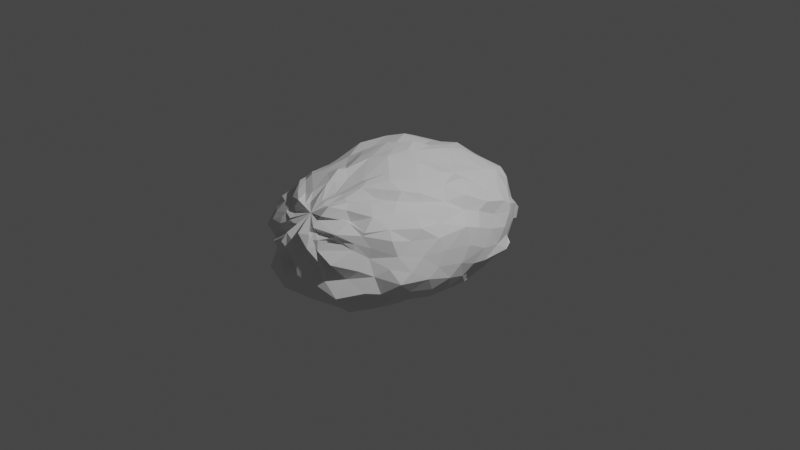 # Source: sphere_meteorito.blend  (saved by Blender 2.81.16; exported with 4.5.12 LTS)
import bpy
from mathutils import Matrix  # noqa: F401  (used for matrix-valued properties, if any)

bpy.ops.wm.read_factory_settings(use_empty=True)
scene = bpy.context.scene
scene.name = 'Scene'

# ---- collections
col_collection = bpy.data.collections.new('Collection'); scene.collection.children.link(col_collection)

# ---- world
world_world = bpy.data.worlds.new('World'); scene.world = world_world
world_world.use_nodes = True; world_world.node_tree.nodes.clear()
_N = world_world.node_tree.nodes; _L = world_world.node_tree.links
n0 = _N.new('ShaderNodeOutputWorld'); n0.name = 'World Output'; n0.location = (300, 300)
n1 = _N.new('ShaderNodeBackground'); n1.name = 'Background'; n1.location = (10, 300)
n1.inputs[0].default_value = (0.05088, 0.05088, 0.05088, 1.0)
_L.new(n1.outputs[0], n0.inputs[0])
n0.is_active_output = True
world_world.color = (0.05088, 0.05088, 0.05088)
world_world.use_sun_shadow = False
world_world.sun_shadow_jitter_overblur = 0.0

# ---- cameras
cam_camera = bpy.data.cameras.new('Camera')
cam_camera.clip_end = 100.0
cam_camera.ortho_scale = 7.314

# ---- lights
light_light = bpy.data.lights.new('Light', 'POINT')
light_light.transmission_factor = 0.0
light_light.energy = 1000.0
light_light.shadow_soft_size = 0.1
light_light.shadow_maximum_resolution = 0.006
light_light.use_absolute_resolution = True

# ---- meshes
me_sphere_001 = bpy.data.meshes.new('Sphere.001')
me_sphere_001.from_pydata([(0.02572, -0.9787, 0.5196), (0.02271, -0.8378, 0.5366), (0.04195, -0.5272, 0.5996), (-0.05171, -0.1095, 0.7013), (-0.06953, 0.1958, 0.6836), (-0.06264, 0.3362, 0.638), (-0.02783, 0.7048, 0.5664), (0.0177, 0.8642, 0.528), (-0.01576, 0.9792, 0.4518), (-0.02429, 1.489, -0.04856), (0.0737, -1.049, 0.4705), (0.08647, -0.8012, 0.5621), (0.1222, -0.5438, 0.6235), (0.1539, -0.276, 0.644), (0.142, 0.08834, 0.6551), (0.1619, 0.3214, 0.5655), (0.1866, 0.5616, 0.5067), (0.1998, 0.7852, 0.4943), (0.162, 0.9711, 0.448), (0.1474, 1.123, 0.3056), (0.1543, 1.351, 0.2143), (0.08398, 1.52, 0.05028), (0.07016, 1.439, -0.06688), (0.09784, 1.414, -0.2203), (0.09532, 1.238, -0.343), (0.09852, -1.034, 0.5141), (0.1524, -0.8462, 0.5463), (0.174, -0.6519, 0.608), (0.2809, -0.387, 0.6279), (0.368, -0.08618, 0.596), (0.3361, 0.1967, 0.5762), (0.3443, 0.4367, 0.4923), (0.3971, 0.8112, 0.4296), (0.4211, 0.9751, 0.3799), (0.3654, 1.127, 0.2541), (0.3219, 1.261, 0.171), (0.2867, 1.35, 0.003137), (0.1589, 1.431, -0.12), (0.1388, 1.39, -0.238), (0.0929, 1.312, -0.321), (0.1774, -1.065, 0.5436), (0.2223, -0.8609, 0.5372), (0.3333, -0.6028, 0.5225), (0.456, -0.3994, 0.5855), (0.5371, -0.2372, 0.5425), (0.5411, 0.07191, 0.5297), (0.4949, 0.3666, 0.4962), (0.5365, 0.5436, 0.4035), (0.573, 0.8197, 0.3116), (0.572, 0.9828, 0.219), (0.5105, 1.097, 0.06793), (0.4013, 1.233, -0.007327), (0.3468, 1.36, -0.1706), (0.2716, 1.361, -0.2473), (0.1349, 1.378, -0.2853), (0.1688, -1.151, 0.4716), (0.2807, -0.9333, 0.5001), (0.3575, -0.6981, 0.5271), (0.4823, -0.4819, 0.5151), (0.5817, -0.2453, 0.4588), (0.6584, -0.01195, 0.4201), (0.7124, 0.2066, 0.4449), (0.762, 0.468, 0.3041), (0.7243, 0.7737, 0.2032), (0.7068, 0.8795, 0.1312), (0.5795, 1.082, 0.02593), (0.5004, 1.212, -0.04063), (0.4609, 1.307, -0.133), (0.326, 1.294, -0.2373), (0.1993, 1.325, -0.3102), (0.2013, -1.022, 0.4511), (0.3417, -0.9407, 0.4071), (0.4994, -0.8065, 0.4621), (0.5685, -0.6125, 0.4507), (0.6708, -0.4146, 0.4162), (0.7169, -0.06927, 0.4097), (0.7649, 0.1357, 0.3241), (0.7911, 0.3203, 0.2582), (0.7704, 0.5635, 0.1383), (0.7561, 0.8243, 0.07778), (0.7129, 0.9096, -0.08664), (0.5939, 1.079, -0.1438), (0.5324, 1.197, -0.1996), (0.3359, 1.225, -0.3083), (0.1534, 1.277, -0.3812), (0.129, -1.159, 0.4285), (0.3635, -0.979, 0.4156), (0.5611, -0.96, 0.3748), (0.6707, -0.747, 0.3764), (0.8022, -0.4753, 0.3451), (0.8153, -0.222, 0.3134), (0.9154, 0.02071, 0.2345), (0.9007, 0.2218, 0.1525), (0.8548, 0.4502, 0.04443), (0.8218, 0.6838, -0.02814), (0.7684, 0.7834, -0.1629), (0.6733, 0.903, -0.2654), (0.4743, 1.084, -0.3032), (0.3235, 1.136, -0.3567), (0.2061, 1.301, -0.4244), (0.1825, -1.254, 0.396), (0.4036, -1.186, 0.3799), (0.5472, -0.9853, 0.3497), (0.7399, -0.7862, 0.2975), (0.7989, -0.603, 0.2563), (0.8915, -0.3281, 0.2251), (0.9375, -0.2867, 0.0998), (0.9631, 0.03012, 0.0519), (0.9458, 0.2545, -0.06497), (0.8688, 0.5282, -0.1515), (0.872, 0.6633, -0.2506), (0.769, 0.8348, -0.273), (0.5538, 0.9626, -0.3321), (0.3525, 1.137, -0.4171), (0.2244, 1.134, -0.4359), (0.2208, -1.225, 0.3467), (0.3893, -1.164, 0.3414), (0.5294, -1.054, 0.2845), (0.6242, -0.9452, 0.24), (0.8048, -0.7721, 0.1563), (0.8994, -0.5404, 0.1096), (0.9569, -0.3887, -0.03115), (0.9809, -0.1037, -0.08525), (0.9536, 0.09504, -0.1738), (0.9483, 0.2598, -0.1989), (0.8476, 0.4775, -0.3025), (0.7306, 0.7148, -0.3232), (0.5228, 0.896, -0.3853), (0.4072, 1.062, -0.4072), (0.203, 1.105, -0.4394), (0.2898, -1.293, 0.3189), (0.351, -1.186, 0.313), (0.5346, -1.075, 0.2265), (0.6277, -0.9701, 0.1422), (0.8089, -0.881, 0.06556), (0.9193, -0.6986, 0.009493), (0.9682, -0.5319, -0.1039), (0.9768, -0.2529, -0.1903), (0.9364, -0.03839, -0.2666), (0.8425, 0.1875, -0.3189), (0.7813, 0.4497, -0.3955), (0.7036, 0.669, -0.4111), (0.5501, 0.8221, -0.4515), (0.3709, 0.9619, -0.457), (0.1004, 1.119, -0.439), (0.2133, -1.333, 0.3077), (0.3155, -1.323, 0.2303), (0.4959, -1.321, 0.1504), (0.6309, -1.101, 0.05737), (0.7297, -0.9984, 0.002039), (0.9233, -0.8441, -0.06385), (0.8947, -0.703, -0.1983), (0.9314, -0.4514, -0.2561), (0.8954, -0.2069, -0.3543), (0.8442, 0.08521, -0.4161), (0.6953, 0.2074, -0.4689), (0.6646, 0.5175, -0.4427), (0.5216, 0.7231, -0.503), (0.3369, 0.9472, -0.4933), (0.1754, 1.114, -0.4814), (0.2045, -1.323, 0.3549), (0.2876, -1.304, 0.2724), (0.3614, -1.232, 0.1636), (0.5514, -1.18, -0.02472), (0.7334, -1.127, -0.1221), (0.7837, -0.9692, -0.1693), (0.7853, -0.8075, -0.2757), (0.8373, -0.5575, -0.3203), (0.7736, -0.3427, -0.4158), (0.748, -0.03467, -0.4882), (0.7135, 0.09842, -0.5204), (0.6048, 0.4191, -0.531), (0.4514, 0.6282, -0.514), (0.3286, 0.8604, -0.5189), (0.1534, 1.043, -0.4988), (0.1104, -1.377, 0.3543), (0.2565, -1.397, 0.2554), (0.3373, -1.349, 0.1495), (0.4253, -1.335, -0.03808), (0.5729, -1.332, -0.1658), (0.6006, -1.032, -0.2391), (0.6977, -0.955, -0.36), (0.7176, -0.7105, -0.4003), (0.6121, -0.4611, -0.4973), (0.6543, -0.2099, -0.5473), (0.5758, 0.05201, -0.5853), (0.535, 0.3899, -0.5824), (0.3717, 0.5895, -0.5941), (0.2897, 0.807, -0.5857), (0.1482, 0.9773, -0.5215), (0.08749, -1.305, 0.2928), (0.2107, -1.39, 0.206), (0.3154, -1.329, 0.02971), (0.3847, -1.384, -0.09236), (0.4361, -1.332, -0.1838), (0.4922, -1.156, -0.2816), (0.5172, -1.135, -0.4102), (0.5845, -0.8375, -0.4487), (0.4642, -0.5019, -0.5487), (0.4845, -0.2463, -0.6066), (0.3631, 0.01351, -0.6377), (0.3479, 0.3614, -0.6278), (0.2839, 0.5369, -0.6262), (0.2195, 0.7364, -0.5881), (0.1677, 0.9784, -0.538), (0.005873, 1.172, -0.4299), (0.07295, -1.301, 0.2956), (0.2152, -1.407, 0.1644), (0.2289, -1.403, 0.05721), (0.2345, -1.401, -0.08609), (0.2766, -1.396, -0.1901), (0.3726, -1.236, -0.3097), (0.366, -1.072, -0.4626), (0.4205, -0.8481, -0.5064), (0.3391, -0.6485, -0.6029), (0.2845, -0.3421, -0.6011), (0.303, 0.06599, -0.671), (0.307, 0.2177, -0.6635), (0.1781, 0.5311, -0.6125), (0.1022, 0.7957, -0.5984), (0.0628, 0.9578, -0.5302), (0.03203, -1.384, 0.2489), (0.133, -1.442, 0.1558), (0.1671, -1.458, 0.03267), (0.1771, -1.458, -0.0264), (0.1445, -1.401, -0.2009), (0.1381, -1.32, -0.3352), (0.1708, -1.064, -0.433), (0.2585, -0.929, -0.5037), (0.1886, -0.6232, -0.5958), (0.1284, -0.3202, -0.6155), (0.2047, -0.02861, -0.6936), (0.1876, 0.209, -0.6873), (0.1065, 0.4763, -0.64), (0.0548, 0.7895, -0.5915), (-0.0444, 0.8794, -0.525), (-0.06292, -1.375, 0.2982), (-0.01529, -1.424, 0.1741), (0.02472, -1.38, 0.02389), (0.04144, -1.504, -0.07026), (0.01986, -1.494, -0.2069), (0.04444, -1.286, -0.3657), (-0.03769, -1.053, -0.4367), (-0.005411, -0.8581, -0.5218), (-2.764e-05, -0.5851, -0.5739), (0.02327, -0.3473, -0.6341), (-0.0007318, -0.1267, -0.6715), (0.03727, 0.2442, -0.6768), (0.009343, 0.5596, -0.6233), (-0.009706, 0.7907, -0.5863), (-0.05901, 0.9627, -0.5167), (-0.04443, -1.328, 0.3228), (-0.07691, -1.432, 0.2196), (-0.08549, -1.453, 0.07101), (-0.1903, -1.487, -0.06744), (-0.1722, -1.34, -0.1883), (-0.1536, -1.23, -0.325), (-0.2513, -0.9915, -0.4092), (-0.1811, -0.8627, -0.5021), (-0.1607, -0.616, -0.5993), (-0.115, -0.3601, -0.6096), (-0.2524, -0.0491, -0.6018), (-0.07917, 0.3436, -0.6692), (-0.02438, 0.5461, -0.6772), (-0.08217, 0.808, -0.6073), (-0.07919, 1.05, -0.5428), (-0.03674, -1.237, 0.3426), (-0.1355, -1.393, 0.2216), (-0.1947, -1.395, 0.0986), (-0.2232, -1.376, 0.01205), (-0.2937, -1.203, -0.1142), (-0.3565, -1.204, -0.2896), (-0.4244, -0.9545, -0.3804), (-0.3468, -0.7574, -0.4884), (-0.3211, -0.493, -0.501), (-0.3146, -0.2832, -0.5692), (-0.3913, 0.07536, -0.5726), (-0.2912, 0.3087, -0.6066), (-0.2025, 0.6521, -0.57), (-0.1529, 0.8702, -0.5586), (-0.09507, 1.083, -0.5093), (-0.1123, -1.256, 0.3397), (-0.1912, -1.268, 0.2176), (-0.2769, -1.369, 0.1273), (-0.3125, -1.282, 0.01368), (-0.4181, -1.196, -0.05916), (-0.4969, -1.015, -0.1985), (-0.542, -0.876, -0.3112), (-0.5905, -0.7255, -0.4328), (-0.5331, -0.419, -0.474), (-0.4701, -0.1709, -0.5206), (-0.4243, 0.1084, -0.5339), (-0.3908, 0.4075, -0.5666), (-0.3241, 0.6026, -0.5251), (-0.2018, 0.8622, -0.5258), (-0.08797, 1.055, -0.503), (0.00174, -1.134, 0.4437), (-0.1561, -1.253, 0.348), (-0.2787, -1.283, 0.2853), (-0.3763, -1.253, 0.1272), (-0.4905, -1.205, 0.06275), (-0.6051, -1.068, -0.008852), (-0.5685, -0.9653, -0.1531), (-0.6464, -0.7406, -0.3107), (-0.7102, -0.4714, -0.374), (-0.6913, -0.253, -0.4456), (-0.6279, -0.08759, -0.4553), (-0.6241, 0.2067, -0.4813), (-0.5032, 0.3457, -0.5263), (-0.4779, 0.6512, -0.5084), (-0.3151, 0.8529, -0.4949), (-0.08989, 1.066, -0.5194), (-0.1564, -1.194, 0.3811), (-0.3297, -1.225, 0.3104), (-0.484, -1.219, 0.2364), (-0.6176, -1.188, 0.1243), (-0.7492, -0.858, 0.06532), (-0.7242, -0.8011, -0.07825), (-0.7701, -0.5706, -0.2039), (-0.7459, -0.3326, -0.3099), (-0.7831, -0.07168, -0.3387), (-0.7407, 0.08858, -0.3977), (-0.725, 0.3327, -0.4283), (-0.5876, 0.4434, -0.485), (-0.4641, 0.7081, -0.4867), (-0.3422, 0.8289, -0.489), (-0.1952, 1.077, -0.4668), (-0.1658, -1.251, 0.3677), (-0.3247, -1.172, 0.3521), (-0.5301, -1.135, 0.2718), (-0.7044, -1.006, 0.2239), (-0.728, -0.7938, 0.1338), (-0.785, -0.6947, 0.03405), (-0.8962, -0.4181, -0.03931), (-0.9077, -0.2065, -0.1677), (-0.8159, 0.09639, -0.2514), (-0.8528, 0.3429, -0.3239), (-0.8476, 0.4897, -0.3643), (-0.66, 0.713, -0.3882), (-0.4955, 0.8199, -0.4375), (-0.3431, 1.015, -0.4386), (-0.179, 1.193, -0.4447), (-0.2506, -1.12, 0.3642), (-0.4113, -1.037, 0.3859), (-0.561, -1.002, 0.3321), (-0.7272, -0.9143, 0.3016), (-0.778, -0.6031, 0.2087), (-0.8487, -0.4599, 0.1156), (-0.9289, -0.2412, 0.06049), (-1.005, -0.1113, -0.02551), (-0.9346, 0.1987, -0.08102), (-0.8899, 0.3924, -0.2066), (-0.8447, 0.6244, -0.2441), (-0.7693, 0.8629, -0.3), (-0.5729, 1.004, -0.3476), (-0.358, 1.089, -0.3779), (-0.201, 1.258, -0.4271), (-0.2445, -1.125, 0.4293), (-0.4108, -1.021, 0.4335), (-0.6005, -0.8198, 0.3764), (-0.6927, -0.794, 0.358), (-0.7465, -0.5868, 0.3349), (-0.8522, -0.3234, 0.2163), (-0.9851, 0.01752, 0.1753), (-1.031, 0.07128, 0.1136), (-0.961, 0.3677, 0.02766), (-0.8917, 0.4536, -0.08723), (-0.8155, 0.7199, -0.1674), (-0.7552, 0.9716, -0.2658), (-0.5461, 1.117, -0.3538), (-0.3937, 1.178, -0.339), (-0.2126, 1.201, -0.3937), (-0.2292, -1.096, 0.4864), (-0.4122, -0.9557, 0.4731), (-0.5602, -0.8084, 0.495), (-0.6825, -0.6428, 0.4389), (-0.8203, -0.3746, 0.3965), (-0.934, -0.177, 0.2827), (-0.9696, 0.09853, 0.2761), (-0.9755, 0.2706, 0.1598), (-0.8728, 0.5869, 0.06995), (-0.8808, 0.6804, 0.02808), (-0.7962, 0.8984, -0.0731), (-0.7073, 1.028, -0.171), (-0.5955, 1.22, -0.2498), (-0.4023, 1.341, -0.3084), (-0.2216, 1.25, -0.3734), (-0.1762, -1.06, 0.4441), (-0.3319, -0.9236, 0.4749), (-0.5031, -0.783, 0.5059), (-0.6349, -0.5951, 0.4979), (-0.7071, -0.3681, 0.4298), (-0.8554, -0.0757, 0.3931), (-0.8996, 0.2396, 0.3662), (-0.9262, 0.3884, 0.2868), (-0.8247, 0.5959, 0.1744), (-0.7866, 0.801, 0.05825), (-0.7917, 1.041, -0.002098), (-0.632, 1.173, -0.09516), (-0.5344, 1.291, -0.2059), (-0.3262, 1.294, -0.2599), (-0.2262, 1.275, -0.341), (-0.1702, -1.002, 0.4463), (-0.2477, -0.899, 0.5102), (-0.5011, -0.7053, 0.5448), (-0.6467, -0.4339, 0.4886), (-0.7152, -0.2112, 0.4837), (-0.7501, 0.0724, 0.4676), (-0.8753, 0.402, 0.4391), (-0.8742, 0.5903, 0.335), (-0.8037, 0.7582, 0.2575), (-0.7462, 0.9478, 0.1195), (-0.637, 1.196, 0.02162), (-0.5667, 1.222, -0.05475), (-0.3999, 1.197, -0.1886), (-0.236, 1.282, -0.2778), (-0.1272, 1.255, -0.3538), (-0.08948, -0.9647, 0.5187), (-0.1918, -0.739, 0.5834), (-0.3438, -0.6332, 0.5891), (-0.5417, -0.4189, 0.5403), (-0.5586, -0.1713, 0.563), (-0.7028, 0.1091, 0.5905), (-0.6935, 0.4716, 0.5718), (-0.765, 0.7395, 0.4391), (-0.6969, 0.9289, 0.3347), (-0.7033, 1.072, 0.2056), (-0.5801, 1.338, 0.1528), (-0.5044, 1.304, 0.01644), (-0.4008, 1.25, -0.093), (-0.2432, 1.312, -0.285), (-0.0659, 1.333, -0.3695), (-0.069, -1.015, 0.4922), (-0.1583, -0.8062, 0.5785), (-0.2522, -0.5788, 0.6413), (-0.3933, -0.3573, 0.5747), (-0.4777, -0.05123, 0.6161), (-0.5344, 0.1273, 0.5949), (-0.5601, 0.6028, 0.5989), (-0.5888, 0.7594, 0.5302), (-0.592, 0.9904, 0.4217), (-0.5507, 1.176, 0.2829), (-0.4369, 1.336, 0.1681), (-0.3875, 1.305, 0.05722), (-0.3652, 1.387, -0.05087), (-0.2101, 1.283, -0.1783), (-0.1159, 1.306, -0.3218), (-0.01803, -0.9787, 0.5038), (-0.1451, -0.7129, 0.5833), (-0.2227, -0.4939, 0.6333), (-0.3113, -0.28, 0.6422), (-0.35, 0.1597, 0.6841), (-0.3745, 0.2903, 0.6269), (-0.2815, 0.5415, 0.5557), (-0.3852, 0.8148, 0.507), (-0.4447, 1.034, 0.4215), (-0.3963, 1.213, 0.3133), (-0.3168, 1.376, 0.1884), (-0.2315, 1.457, 0.06877), (-0.2311, 1.507, -0.05548), (-0.199, 1.392, -0.1607), (-0.1741, 1.38, -0.2812), (-0.008946, -0.9913, 0.5066), (-0.0242, -0.7862, 0.5397), (-0.1184, -0.5745, 0.5795), (-0.19, -0.219, 0.6762), (-0.1809, 0.09539, 0.6917), (-0.2117, 0.393, 0.6708), (-0.1532, 0.581, 0.5946), (-0.1194, 0.8335, 0.5436), (-0.2756, 1.116, 0.4385), (-0.2519, 1.235, 0.3382), (-0.1719, 1.418, 0.2002), (-0.2185, 1.52, 0.09883), (-0.1223, 1.487, -0.03841), (-0.1378, 1.457, -0.2032), (-0.04186, 1.456, -0.3221), (-0.09078, 1.218, 0.3253), (0.05144, 1.463, 0.1578), (-0.0613, 1.506, 0.04846), (-0.01456, 1.416, -0.1854), (-0.03537, 1.325, -0.3084)], [], [(3, 14, 4), (479, 22, 9), (4, 15, 5), (9, 23, 480), (5, 16, 6), (480, 24, 481), (6, 17, 7), (0, 296, 10), (205, 481, 24), (7, 18, 8), (0, 11, 1), (8, 19, 477), (2, 11, 12), (477, 20, 478), (2, 13, 3), (478, 21, 479), (19, 35, 20), (12, 28, 13), (21, 35, 36), (13, 29, 14), (21, 37, 22), (14, 30, 15), (22, 38, 23), (15, 31, 16), (23, 39, 24), (16, 32, 17), (10, 296, 25), (205, 24, 39), (18, 32, 33), (10, 26, 11), (19, 33, 34), (11, 27, 12), (38, 54, 39), (31, 47, 32), (25, 296, 40), (205, 39, 54), (32, 48, 33), (25, 41, 26), (33, 49, 34), (26, 42, 27), (35, 49, 50), (27, 43, 28), (36, 50, 51), (28, 44, 29), (36, 52, 37), (29, 45, 30), (37, 53, 38), (31, 45, 46), (50, 66, 51), (43, 59, 44), (51, 67, 52), (44, 60, 45), (52, 68, 53), (45, 61, 46), (53, 69, 54), (47, 61, 62), (40, 296, 55), (205, 54, 69), (47, 63, 48), (40, 56, 41), (48, 64, 49), (41, 57, 42), (50, 64, 65), (42, 58, 43), (55, 296, 70), (205, 69, 84), (62, 78, 63), (55, 71, 56), (63, 79, 64), (56, 72, 57), (65, 79, 80), (57, 73, 58), (65, 81, 66), (59, 73, 74), (67, 81, 82), (59, 75, 60), (68, 82, 83), (60, 76, 61), (68, 84, 69), (62, 76, 77), (74, 88, 89), (81, 97, 82), (74, 90, 75), (83, 97, 98), (76, 90, 91), (83, 99, 84), (76, 92, 77), (70, 296, 85), (205, 84, 99), (77, 93, 78), (70, 86, 71), (78, 94, 79), (71, 87, 72), (80, 94, 95), (72, 88, 73), (81, 95, 96), (92, 108, 93), (85, 101, 86), (93, 109, 94), (86, 102, 87), (95, 109, 110), (88, 102, 103), (96, 110, 111), (88, 104, 89), (96, 112, 97), (89, 105, 90), (97, 113, 98), (91, 105, 106), (99, 113, 114), (91, 107, 92), (85, 296, 100), (205, 99, 114), (112, 126, 127), (104, 120, 105), (113, 127, 128), (106, 120, 121), (114, 128, 129), (106, 122, 107), (100, 296, 115), (205, 114, 129), (108, 122, 123), (100, 116, 101), (108, 124, 109), (101, 117, 102), (110, 124, 125), (102, 118, 103), (110, 126, 111), (103, 119, 104), (116, 130, 131), (123, 139, 124), (116, 132, 117), (125, 139, 140), (117, 133, 118), (125, 141, 126), (119, 133, 134), (127, 141, 142), (119, 135, 120), (127, 143, 128), (121, 135, 136), (129, 143, 144), (121, 137, 122), (115, 296, 130), (205, 129, 144), (122, 138, 123), (134, 150, 135), (143, 157, 158), (136, 150, 151), (143, 159, 144), (136, 152, 137), (130, 296, 145), (205, 144, 159), (137, 153, 138), (130, 146, 131), (138, 154, 139), (132, 146, 147), (140, 154, 155), (132, 148, 133), (140, 156, 141), (133, 149, 134), (141, 157, 142), (153, 169, 154), (146, 162, 147), (155, 169, 170), (147, 163, 148), (155, 171, 156), (149, 163, 164), (157, 171, 172), (149, 165, 150), (157, 173, 158), (151, 165, 166), (158, 174, 159), (151, 167, 152), (145, 296, 160), (205, 159, 174), (153, 167, 168), (145, 161, 146), (172, 188, 173), (166, 180, 181), (174, 188, 189), (166, 182, 167), (160, 296, 175), (205, 174, 189), (167, 183, 168), (160, 176, 161), (168, 184, 169), (161, 177, 162), (169, 185, 170), (162, 178, 163), (170, 186, 171), (163, 179, 164), (172, 186, 187), (164, 180, 165), (185, 199, 200), (178, 192, 193), (185, 201, 186), (179, 193, 194), (187, 201, 202), (179, 195, 180), (187, 203, 188), (181, 195, 196), (189, 203, 204), (181, 197, 182), (175, 296, 190), (205, 189, 204), (183, 197, 198), (175, 191, 176), (183, 199, 184), (176, 192, 177), (203, 220, 204), (196, 213, 197), (190, 296, 206), (205, 204, 220), (197, 214, 198), (190, 207, 191), (198, 215, 199), (192, 207, 208), (200, 215, 216), (192, 209, 193), (200, 217, 201), (193, 210, 194), (202, 217, 218), (194, 211, 195), (202, 219, 203), (196, 211, 212), (208, 224, 209), (216, 232, 217), (209, 225, 210), (217, 233, 218), (210, 226, 211), (218, 234, 219), (212, 226, 227), (220, 234, 235), (212, 228, 213), (206, 296, 221), (205, 220, 235), (213, 229, 214), (206, 222, 207), (214, 230, 215), (207, 223, 208), (216, 230, 231), (227, 243, 228), (221, 296, 236), (205, 235, 250), (228, 244, 229), (221, 237, 222), (229, 245, 230), (223, 237, 238), (231, 245, 246), (224, 238, 239), (231, 247, 232), (224, 240, 225), (233, 247, 248), (225, 241, 226), (233, 249, 234), (227, 241, 242), (235, 249, 250), (246, 262, 247), (240, 254, 255), (247, 263, 248), (240, 256, 241), (248, 264, 249), (242, 256, 257), (249, 265, 250), (242, 258, 243), (236, 296, 251), (205, 250, 265), (243, 259, 244), (236, 252, 237), (244, 260, 245), (237, 253, 238), (246, 260, 261), (239, 253, 254), (251, 296, 266), (205, 265, 280), (259, 273, 274), (251, 267, 252), (259, 275, 260), (252, 268, 253), (261, 275, 276), (254, 268, 269), (261, 277, 262), (255, 269, 270), (262, 278, 263), (255, 271, 256), (264, 278, 279), (257, 271, 272), (265, 279, 280), (257, 273, 258), (270, 284, 285), (278, 292, 293), (270, 286, 271), (278, 294, 279), (272, 286, 287), (280, 294, 295), (272, 288, 273), (266, 296, 281), (205, 280, 295), (273, 289, 274), (266, 282, 267), (274, 290, 275), (267, 283, 268), (276, 290, 291), (268, 284, 269), (276, 292, 277), (288, 305, 289), (281, 298, 282), (289, 306, 290), (282, 299, 283), (291, 306, 307), (284, 299, 300), (291, 308, 292), (285, 300, 301), (292, 309, 293), (285, 302, 286), (293, 310, 294), (287, 302, 303), (294, 311, 295), (288, 303, 304), (281, 296, 297), (205, 295, 311), (308, 324, 309), (301, 317, 302), (310, 324, 325), (303, 317, 318), (310, 326, 311), (303, 319, 304), (297, 296, 312), (205, 311, 326), (304, 320, 305), (297, 313, 298), (305, 321, 306), (298, 314, 299), (307, 321, 322), (300, 314, 315), (307, 323, 308), (301, 315, 316), (320, 336, 321), (313, 329, 314), (322, 336, 337), (315, 329, 330), (323, 337, 338), (316, 330, 331), (323, 339, 324), (316, 332, 317), (325, 339, 340), (318, 332, 333), (326, 340, 341), (318, 334, 319), (312, 296, 327), (205, 326, 341), (319, 335, 320), (312, 328, 313), (340, 354, 355), (333, 347, 348), (340, 356, 341), (333, 349, 334), (327, 296, 342), (205, 341, 356), (334, 350, 335), (328, 342, 343), (335, 351, 336), (328, 344, 329), (337, 351, 352), (330, 344, 345), (337, 353, 338), (331, 345, 346), (338, 354, 339), (331, 347, 332), (343, 359, 344), (352, 366, 367), (345, 359, 360), (352, 368, 353), (345, 361, 346), (354, 368, 369), (346, 362, 347), (355, 369, 370), (348, 362, 363), (355, 371, 356), (348, 364, 349), (342, 296, 357), (205, 356, 371), (350, 364, 365), (343, 357, 358), (350, 366, 351), (363, 377, 378), (370, 386, 371), (363, 379, 364), (357, 296, 372), (205, 371, 386), (365, 379, 380), (358, 372, 373), (365, 381, 366), (358, 374, 359), (367, 381, 382), (360, 374, 375), (367, 383, 368), (361, 375, 376), (368, 384, 369), (361, 377, 362), (370, 384, 385), (382, 396, 397), (375, 389, 390), (382, 398, 383), (375, 391, 376), (383, 399, 384), (376, 392, 377), (385, 399, 400), (378, 392, 393), (385, 401, 386), (378, 394, 379), (372, 296, 387), (205, 386, 401), (379, 395, 380), (372, 388, 373), (380, 396, 381), (373, 389, 374), (400, 416, 401), (393, 409, 394), (387, 296, 402), (205, 401, 416), (395, 409, 410), (387, 403, 388), (395, 411, 396), (389, 403, 404), (397, 411, 412), (390, 404, 405), (397, 413, 398), (391, 405, 406), (398, 414, 399), (391, 407, 392), (400, 414, 415), (393, 407, 408), (404, 420, 405), (412, 428, 413), (406, 420, 421), (413, 429, 414), (406, 422, 407), (414, 430, 415), (408, 422, 423), (415, 431, 416), (408, 424, 409), (402, 296, 417), (205, 416, 431), (410, 424, 425), (402, 418, 403), (410, 426, 411), (403, 419, 404), (412, 426, 427), (424, 438, 439), (417, 296, 432), (205, 431, 446), (424, 440, 425), (417, 433, 418), (425, 441, 426), (418, 434, 419), (427, 441, 442), (419, 435, 420), (427, 443, 428), (421, 435, 436), (429, 443, 444), (421, 437, 422), (429, 445, 430), (423, 437, 438), (430, 446, 431), (442, 458, 443), (436, 450, 451), (443, 459, 444), (436, 452, 437), (444, 460, 445), (438, 452, 453), (445, 461, 446), (438, 454, 439), (432, 296, 447), (205, 446, 461), (439, 455, 440), (433, 447, 448), (440, 456, 441), (434, 448, 449), (442, 456, 457), (435, 449, 450), (205, 461, 476), (454, 470, 455), (447, 463, 448), (455, 471, 456), (448, 464, 449), (457, 471, 472), (449, 465, 450), (457, 473, 458), (451, 465, 466), (458, 474, 459), (451, 467, 452), (459, 475, 460), (453, 467, 468), (461, 475, 476), (453, 469, 454), (447, 296, 462), (473, 9, 474), (467, 4, 5), (474, 480, 475), (468, 5, 6), (475, 481, 476), (469, 6, 7), (462, 296, 0), (205, 476, 481), (469, 8, 470), (463, 0, 1), (470, 477, 471), (464, 1, 2), (472, 477, 478), (465, 2, 3), (472, 479, 473), (466, 3, 4), (3, 13, 14), (479, 21, 22), (4, 14, 15), (9, 22, 23), (5, 15, 16), (480, 23, 24), (6, 16, 17), (7, 17, 18), (0, 10, 11), (8, 18, 19), (2, 1, 11), (477, 19, 20), (2, 12, 13), (478, 20, 21), (19, 34, 35), (12, 27, 28), (21, 20, 35), (13, 28, 29), (21, 36, 37), (14, 29, 30), (22, 37, 38), (15, 30, 31), (23, 38, 39), (16, 31, 32), (18, 17, 32), (10, 25, 26), (19, 18, 33), (11, 26, 27), (38, 53, 54), (31, 46, 47), (32, 47, 48), (25, 40, 41), (33, 48, 49), (26, 41, 42), (35, 34, 49), (27, 42, 43), (36, 35, 50), (28, 43, 44), (36, 51, 52), (29, 44, 45), (37, 52, 53), (31, 30, 45), (50, 65, 66), (43, 58, 59), (51, 66, 67), (44, 59, 60), (52, 67, 68), (45, 60, 61), (53, 68, 69), (47, 46, 61), (47, 62, 63), (40, 55, 56), (48, 63, 64), (41, 56, 57), (50, 49, 64), (42, 57, 58), (62, 77, 78), (55, 70, 71), (63, 78, 79), (56, 71, 72), (65, 64, 79), (57, 72, 73), (65, 80, 81), (59, 58, 73), (67, 66, 81), (59, 74, 75), (68, 67, 82), (60, 75, 76), (68, 83, 84), (62, 61, 76), (74, 73, 88), (81, 96, 97), (74, 89, 90), (83, 82, 97), (76, 75, 90), (83, 98, 99), (76, 91, 92), (77, 92, 93), (70, 85, 86), (78, 93, 94), (71, 86, 87), (80, 79, 94), (72, 87, 88), (81, 80, 95), (92, 107, 108), (85, 100, 101), (93, 108, 109), (86, 101, 102), (95, 94, 109), (88, 87, 102), (96, 95, 110), (88, 103, 104), (96, 111, 112), (89, 104, 105), (97, 112, 113), (91, 90, 105), (99, 98, 113), (91, 106, 107), (112, 111, 126), (104, 119, 120), (113, 112, 127), (106, 105, 120), (114, 113, 128), (106, 121, 122), (108, 107, 122), (100, 115, 116), (108, 123, 124), (101, 116, 117), (110, 109, 124), (102, 117, 118), (110, 125, 126), (103, 118, 119), (116, 115, 130), (123, 138, 139), (116, 131, 132), (125, 124, 139), (117, 132, 133), (125, 140, 141), (119, 118, 133), (127, 126, 141), (119, 134, 135), (127, 142, 143), (121, 120, 135), (129, 128, 143), (121, 136, 137), (122, 137, 138), (134, 149, 150), (143, 142, 157), (136, 135, 150), (143, 158, 159), (136, 151, 152), (137, 152, 153), (130, 145, 146), (138, 153, 154), (132, 131, 146), (140, 139, 154), (132, 147, 148), (140, 155, 156), (133, 148, 149), (141, 156, 157), (153, 168, 169), (146, 161, 162), (155, 154, 169), (147, 162, 163), (155, 170, 171), (149, 148, 163), (157, 156, 171), (149, 164, 165), (157, 172, 173), (151, 150, 165), (158, 173, 174), (151, 166, 167), (153, 152, 167), (145, 160, 161), (172, 187, 188), (166, 165, 180), (174, 173, 188), (166, 181, 182), (167, 182, 183), (160, 175, 176), (168, 183, 184), (161, 176, 177), (169, 184, 185), (162, 177, 178), (170, 185, 186), (163, 178, 179), (172, 171, 186), (164, 179, 180), (185, 184, 199), (178, 177, 192), (185, 200, 201), (179, 178, 193), (187, 186, 201), (179, 194, 195), (187, 202, 203), (181, 180, 195), (189, 188, 203), (181, 196, 197), (183, 182, 197), (175, 190, 191), (183, 198, 199), (176, 191, 192), (203, 219, 220), (196, 212, 213), (197, 213, 214), (190, 206, 207), (198, 214, 215), (192, 191, 207), (200, 199, 215), (192, 208, 209), (200, 216, 217), (193, 209, 210), (202, 201, 217), (194, 210, 211), (202, 218, 219), (196, 195, 211), (208, 223, 224), (216, 231, 232), (209, 224, 225), (217, 232, 233), (210, 225, 226), (218, 233, 234), (212, 211, 226), (220, 219, 234), (212, 227, 228), (213, 228, 229), (206, 221, 222), (214, 229, 230), (207, 222, 223), (216, 215, 230), (227, 242, 243), (228, 243, 244), (221, 236, 237), (229, 244, 245), (223, 222, 237), (231, 230, 245), (224, 223, 238), (231, 246, 247), (224, 239, 240), (233, 232, 247), (225, 240, 241), (233, 248, 249), (227, 226, 241), (235, 234, 249), (246, 261, 262), (240, 239, 254), (247, 262, 263), (240, 255, 256), (248, 263, 264), (242, 241, 256), (249, 264, 265), (242, 257, 258), (243, 258, 259), (236, 251, 252), (244, 259, 260), (237, 252, 253), (246, 245, 260), (239, 238, 253), (259, 258, 273), (251, 266, 267), (259, 274, 275), (252, 267, 268), (261, 260, 275), (254, 253, 268), (261, 276, 277), (255, 254, 269), (262, 277, 278), (255, 270, 271), (264, 263, 278), (257, 256, 271), (265, 264, 279), (257, 272, 273), (270, 269, 284), (278, 277, 292), (270, 285, 286), (278, 293, 294), (272, 271, 286), (280, 279, 294), (272, 287, 288), (273, 288, 289), (266, 281, 282), (274, 289, 290), (267, 282, 283), (276, 275, 290), (268, 283, 284), (276, 291, 292), (288, 304, 305), (281, 297, 298), (289, 305, 306), (282, 298, 299), (291, 290, 306), (284, 283, 299), (291, 307, 308), (285, 284, 300), (292, 308, 309), (285, 301, 302), (293, 309, 310), (287, 286, 302), (294, 310, 311), (288, 287, 303), (308, 323, 324), (301, 316, 317), (310, 309, 324), (303, 302, 317), (310, 325, 326), (303, 318, 319), (304, 319, 320), (297, 312, 313), (305, 320, 321), (298, 313, 314), (307, 306, 321), (300, 299, 314), (307, 322, 323), (301, 300, 315), (320, 335, 336), (313, 328, 329), (322, 321, 336), (315, 314, 329), (323, 322, 337), (316, 315, 330), (323, 338, 339), (316, 331, 332), (325, 324, 339), (318, 317, 332), (326, 325, 340), (318, 333, 334), (319, 334, 335), (312, 327, 328), (340, 339, 354), (333, 332, 347), (340, 355, 356), (333, 348, 349), (334, 349, 350), (328, 327, 342), (335, 350, 351), (328, 343, 344), (337, 336, 351), (330, 329, 344), (337, 352, 353), (331, 330, 345), (338, 353, 354), (331, 346, 347), (343, 358, 359), (352, 351, 366), (345, 344, 359), (352, 367, 368), (345, 360, 361), (354, 353, 368), (346, 361, 362), (355, 354, 369), (348, 347, 362), (355, 370, 371), (348, 363, 364), (350, 349, 364), (343, 342, 357), (350, 365, 366), (363, 362, 377), (370, 385, 386), (363, 378, 379), (365, 364, 379), (358, 357, 372), (365, 380, 381), (358, 373, 374), (367, 366, 381), (360, 359, 374), (367, 382, 383), (361, 360, 375), (368, 383, 384), (361, 376, 377), (370, 369, 384), (382, 381, 396), (375, 374, 389), (382, 397, 398), (375, 390, 391), (383, 398, 399), (376, 391, 392), (385, 384, 399), (378, 377, 392), (385, 400, 401), (378, 393, 394), (379, 394, 395), (372, 387, 388), (380, 395, 396), (373, 388, 389), (400, 415, 416), (393, 408, 409), (395, 394, 409), (387, 402, 403), (395, 410, 411), (389, 388, 403), (397, 396, 411), (390, 389, 404), (397, 412, 413), (391, 390, 405), (398, 413, 414), (391, 406, 407), (400, 399, 414), (393, 392, 407), (404, 419, 420), (412, 427, 428), (406, 405, 420), (413, 428, 429), (406, 421, 422), (414, 429, 430), (408, 407, 422), (415, 430, 431), (408, 423, 424), (410, 409, 424), (402, 417, 418), (410, 425, 426), (403, 418, 419), (412, 411, 426), (424, 423, 438), (424, 439, 440), (417, 432, 433), (425, 440, 441), (418, 433, 434), (427, 426, 441), (419, 434, 435), (427, 442, 443), (421, 420, 435), (429, 428, 443), (421, 436, 437), (429, 444, 445), (423, 422, 437), (430, 445, 446), (442, 457, 458), (436, 435, 450), (443, 458, 459), (436, 451, 452), (444, 459, 460), (438, 437, 452), (445, 460, 461), (438, 453, 454), (439, 454, 455), (433, 432, 447), (440, 455, 456), (434, 433, 448), (442, 441, 456), (435, 434, 449), (454, 469, 470), (447, 462, 463), (455, 470, 471), (448, 463, 464), (457, 456, 471), (449, 464, 465), (457, 472, 473), (451, 450, 465), (458, 473, 474), (451, 466, 467), (459, 474, 475), (453, 452, 467), (461, 460, 475), (453, 468, 469), (473, 479, 9), (467, 466, 4), (474, 9, 480), (468, 467, 5), (475, 480, 481), (469, 468, 6), (469, 7, 8), (463, 462, 0), (470, 8, 477), (464, 463, 1), (472, 471, 477), (465, 464, 2), (472, 478, 479), (466, 465, 3)])
_uv = me_sphere_001.uv_layers.new(name='UVMap')
_uv.uv.foreach_set('vector', [0.75, 0.75, 0.7188, 0.6875, 0.75, 0.6875, 0.75, 0.25, 0.7188, 0.1875, 0.75, 0.1875, 0.75, 0.6875, 0.7188, 0.625, 0.75, 0.625, 0.75, 0.1875, 0.7188, 0.125, 0.75, 0.125, 0.75, 0.625, 0.7188, 0.5625, 0.75, 0.5625, 0.75, 0.125, 0.7187, 0.0625, 0.75, 0.0625, 0.75, 0.5625, 0.7188, 0.5, 0.75, 0.5, 0.75, 0.9375, 0.7344, 1.0, 0.7187, 0.9375, 0.7344, 0.0, 0.75, 0.0625, 0.7187, 0.0625, 0.75, 0.5, 0.7188, 0.4375, 0.75, 0.4375, 0.75, 0.9375, 0.7188, 0.875, 0.75, 0.875, 0.75, 0.4375, 0.7188, 0.375, 0.75, 0.375, 0.75, 0.8125, 0.7188, 0.875, 0.7188, 0.8125, 0.75, 0.375, 0.7188, 0.3125, 0.75, 0.3125, 0.75, 0.8125, 0.7188, 0.75, 0.75, 0.75, 0.75, 0.3125, 0.7188, 0.25, 0.75, 0.25, 0.7188, 0.375, 0.6875, 0.3125, 0.7188, 0.3125, 0.7188, 0.8125, 0.6875, 0.75, 0.7188, 0.75, 0.7188, 0.25, 0.6875, 0.3125, 0.6875, 0.25, 0.7188, 0.75, 0.6875, 0.6875, 0.7188, 0.6875, 0.7188, 0.25, 0.6875, 0.1875, 0.7188, 0.1875, 0.7188, 0.6875, 0.6875, 0.625, 0.7188, 0.625, 0.7188, 0.1875, 0.6875, 0.125, 0.7188, 0.125, 0.7188, 0.625, 0.6875, 0.5625, 0.7188, 0.5625, 0.7188, 0.125, 0.6875, 0.0625, 0.7187, 0.0625, 0.7188, 0.5625, 0.6875, 0.5, 0.7188, 0.5, 0.7187, 0.9375, 0.7031, 1.0, 0.6875, 0.9375, 0.7031, 0.0, 0.7187, 0.0625, 0.6875, 0.0625, 0.7188, 0.4375, 0.6875, 0.5, 0.6875, 0.4375, 0.7187, 0.9375, 0.6875, 0.875, 0.7188, 0.875, 0.7188, 0.375, 0.6875, 0.4375, 0.6875, 0.375, 0.7188, 0.875, 0.6875, 0.8125, 0.7188, 0.8125, 0.6875, 0.125, 0.6562, 0.0625, 0.6875, 0.0625, 0.6875, 0.5625, 0.6562, 0.5, 0.6875, 0.5, 0.6875, 0.9375, 0.6719, 1.0, 0.6562, 0.9375, 0.6719, 0.0, 0.6875, 0.0625, 0.6562, 0.0625, 0.6875, 0.5, 0.6562, 0.4375, 0.6875, 0.4375, 0.6875, 0.9375, 0.6562, 0.875, 0.6875, 0.875, 0.6875, 0.4375, 0.6562, 0.375, 0.6875, 0.375, 0.6875, 0.875, 0.6562, 0.8125, 0.6875, 0.8125, 0.6875, 0.3125, 0.6562, 0.375, 0.6562, 0.3125, 0.6875, 0.8125, 0.6562, 0.75, 0.6875, 0.75, 0.6875, 0.25, 0.6562, 0.3125, 0.6562, 0.25, 0.6875, 0.75, 0.6562, 0.6875, 0.6875, 0.6875, 0.6875, 0.25, 0.6562, 0.1875, 0.6875, 0.1875, 0.6875, 0.6875, 0.6562, 0.625, 0.6875, 0.625, 0.6875, 0.1875, 0.6562, 0.125, 0.6875, 0.125, 0.6875, 0.5625, 0.6562, 0.625, 0.6562, 0.5625, 0.6562, 0.3125, 0.625, 0.25, 0.6562, 0.25, 0.6562, 0.75, 0.625, 0.6875, 0.6562, 0.6875, 0.6562, 0.25, 0.625, 0.1875, 0.6562, 0.1875, 0.6562, 0.6875, 0.625, 0.625, 0.6562, 0.625, 0.6562, 0.1875, 0.625, 0.125, 0.6562, 0.125, 0.6562, 0.625, 0.625, 0.5625, 0.6562, 0.5625, 0.6562, 0.125, 0.625, 0.0625, 0.6562, 0.0625, 0.6562, 0.5, 0.625, 0.5625, 0.625, 0.5, 0.6562, 0.9375, 0.6406, 1.0, 0.625, 0.9375, 0.6406, 0.0, 0.6562, 0.0625, 0.625, 0.0625, 0.6562, 0.5, 0.625, 0.4375, 0.6562, 0.4375, 0.6562, 0.9375, 0.625, 0.875, 0.6562, 0.875, 0.6562, 0.4375, 0.625, 0.375, 0.6562, 0.375, 0.6562, 0.875, 0.625, 0.8125, 0.6562, 0.8125, 0.6562, 0.3125, 0.625, 0.375, 0.625, 0.3125, 0.6562, 0.8125, 0.625, 0.75, 0.6562, 0.75, 0.625, 0.9375, 0.6094, 1.0, 0.5937, 0.9375, 0.6094, 0.0, 0.625, 0.0625, 0.5937, 0.0625, 0.625, 0.5, 0.5937, 0.4375, 0.625, 0.4375, 0.625, 0.9375, 0.5937, 0.875, 0.625, 0.875, 0.625, 0.4375, 0.5938, 0.375, 0.625, 0.375, 0.625, 0.875, 0.5937, 0.8125, 0.625, 0.8125, 0.625, 0.3125, 0.5938, 0.375, 0.5937, 0.3125, 0.625, 0.8125, 0.5937, 0.75, 0.625, 0.75, 0.625, 0.3125, 0.5937, 0.25, 0.625, 0.25, 0.625, 0.6875, 0.5937, 0.75, 0.5937, 0.6875, 0.625, 0.1875, 0.5937, 0.25, 0.5937, 0.1875, 0.625, 0.6875, 0.5937, 0.625, 0.625, 0.625, 0.625, 0.125, 0.5937, 0.1875, 0.5937, 0.125, 0.625, 0.625, 0.5937, 0.5625, 0.625, 0.5625, 0.625, 0.125, 0.5937, 0.0625, 0.625, 0.0625, 0.625, 0.5, 0.5937, 0.5625, 0.5937, 0.5, 0.5937, 0.6875, 0.5625, 0.75, 0.5625, 0.6875, 0.5937, 0.25, 0.5625, 0.1875, 0.5937, 0.1875, 0.5937, 0.6875, 0.5625, 0.625, 0.5937, 0.625, 0.5937, 0.125, 0.5625, 0.1875, 0.5625, 0.125, 0.5937, 0.5625, 0.5625, 0.625, 0.5625, 0.5625, 0.5937, 0.125, 0.5625, 0.0625, 0.5937, 0.0625, 0.5937, 0.5625, 0.5625, 0.5, 0.5937, 0.5, 0.5937, 0.9375, 0.5781, 1.0, 0.5625, 0.9375, 0.5781, 0.0, 0.5937, 0.0625, 0.5625, 0.0625, 0.5937, 0.5, 0.5625, 0.4375, 0.5937, 0.4375, 0.5937, 0.9375, 0.5625, 0.875, 0.5937, 0.875, 0.5937, 0.4375, 0.5625, 0.375, 0.5938, 0.375, 0.5937, 0.875, 0.5625, 0.8125, 0.5937, 0.8125, 0.5937, 0.3125, 0.5625, 0.375, 0.5625, 0.3125, 0.5937, 0.8125, 0.5625, 0.75, 0.5937, 0.75, 0.5937, 0.25, 0.5625, 0.3125, 0.5625, 0.25, 0.5625, 0.5, 0.5312, 0.4375, 0.5625, 0.4375, 0.5625, 0.9375, 0.5312, 0.875, 0.5625, 0.875, 0.5625, 0.4375, 0.5312, 0.375, 0.5625, 0.375, 0.5625, 0.875, 0.5312, 0.8125, 0.5625, 0.8125, 0.5625, 0.3125, 0.5312, 0.375, 0.5312, 0.3125, 0.5625, 0.75, 0.5312, 0.8125, 0.5312, 0.75, 0.5625, 0.25, 0.5312, 0.3125, 0.5312, 0.25, 0.5625, 0.75, 0.5312, 0.6875, 0.5625, 0.6875, 0.5625, 0.25, 0.5312, 0.1875, 0.5625, 0.1875, 0.5625, 0.6875, 0.5312, 0.625, 0.5625, 0.625, 0.5625, 0.1875, 0.5312, 0.125, 0.5625, 0.125, 0.5625, 0.5625, 0.5312, 0.625, 0.5312, 0.5625, 0.5625, 0.0625, 0.5312, 0.125, 0.5312, 0.0625, 0.5625, 0.5625, 0.5312, 0.5, 0.5625, 0.5, 0.5625, 0.9375, 0.5469, 1.0, 0.5312, 0.9375, 0.5469, 0.0, 0.5625, 0.0625, 0.5312, 0.0625, 0.5312, 0.1875, 0.5, 0.25, 0.5, 0.1875, 0.5312, 0.6875, 0.5, 0.625, 0.5312, 0.625, 0.5312, 0.125, 0.5, 0.1875, 0.5, 0.125, 0.5312, 0.5625, 0.5, 0.625, 0.5, 0.5625, 0.5312, 0.0625, 0.5, 0.125, 0.5, 0.0625, 0.5312, 0.5625, 0.5, 0.5, 0.5312, 0.5, 0.5312, 0.9375, 0.5156, 1.0, 0.5, 0.9375, 0.5156, 0.0, 0.5312, 0.0625, 0.5, 0.0625, 0.5312, 0.4375, 0.5, 0.5, 0.5, 0.4375, 0.5312, 0.9375, 0.5, 0.875, 0.5312, 0.875, 0.5312, 0.4375, 0.5, 0.375, 0.5312, 0.375, 0.5312, 0.875, 0.5, 0.8125, 0.5312, 0.8125, 0.5312, 0.3125, 0.5, 0.375, 0.5, 0.3125, 0.5312, 0.8125, 0.5, 0.75, 0.5312, 0.75, 0.5312, 0.3125, 0.5, 0.25, 0.5312, 0.25, 0.5312, 0.75, 0.5, 0.6875, 0.5312, 0.6875, 0.5, 0.875, 0.4687, 0.9375, 0.4687, 0.875, 0.5, 0.4375, 0.4687, 0.375, 0.5, 0.375, 0.5, 0.875, 0.4687, 0.8125, 0.5, 0.8125, 0.5, 0.3125, 0.4687, 0.375, 0.4687, 0.3125, 0.5, 0.8125, 0.4687, 0.75, 0.5, 0.75, 0.5, 0.3125, 0.4687, 0.25, 0.5, 0.25, 0.5, 0.6875, 0.4687, 0.75, 0.4687, 0.6875, 0.5, 0.1875, 0.4687, 0.25, 0.4687, 0.1875, 0.5, 0.6875, 0.4687, 0.625, 0.5, 0.625, 0.5, 0.1875, 0.4687, 0.125, 0.5, 0.125, 0.5, 0.5625, 0.4687, 0.625, 0.4687, 0.5625, 0.5, 0.0625, 0.4687, 0.125, 0.4687, 0.0625, 0.5, 0.5625, 0.4687, 0.5, 0.5, 0.5, 0.5, 0.9375, 0.4844, 1.0, 0.4687, 0.9375, 0.4844, 0.0, 0.5, 0.0625, 0.4687, 0.0625, 0.5, 0.5, 0.4687, 0.4375, 0.5, 0.4375, 0.4687, 0.6875, 0.4375, 0.625, 0.4687, 0.625, 0.4687, 0.125, 0.4375, 0.1875, 0.4375, 0.125, 0.4687, 0.5625, 0.4375, 0.625, 0.4375, 0.5625, 0.4687, 0.125, 0.4375, 0.0625, 0.4687, 0.0625, 0.4687, 0.5625, 0.4375, 0.5, 0.4687, 0.5, 0.4687, 0.9375, 0.4531, 1.0, 0.4375, 0.9375, 0.4531, 0.0, 0.4687, 0.0625, 0.4375, 0.0625, 0.4687, 0.5, 0.4375, 0.4375, 0.4687, 0.4375, 0.4687, 0.9375, 0.4375, 0.875, 0.4687, 0.875, 0.4687, 0.4375, 0.4375, 0.375, 0.4687, 0.375, 0.4687, 0.8125, 0.4375, 0.875, 0.4375, 0.8125, 0.4687, 0.3125, 0.4375, 0.375, 0.4375, 0.3125, 0.4687, 0.8125, 0.4375, 0.75, 0.4687, 0.75, 0.4687, 0.3125, 0.4375, 0.25, 0.4687, 0.25, 0.4687, 0.75, 0.4375, 0.6875, 0.4687, 0.6875, 0.4687, 0.25, 0.4375, 0.1875, 0.4687, 0.1875, 0.4375, 0.4375, 0.4062, 0.375, 0.4375, 0.375, 0.4375, 0.875, 0.4062, 0.8125, 0.4375, 0.8125, 0.4375, 0.3125, 0.4062, 0.375, 0.4062, 0.3125, 0.4375, 0.8125, 0.4062, 0.75, 0.4375, 0.75, 0.4375, 0.3125, 0.4062, 0.25, 0.4375, 0.25, 0.4375, 0.6875, 0.4062, 0.75, 0.4062, 0.6875, 0.4375, 0.1875, 0.4062, 0.25, 0.4062, 0.1875, 0.4375, 0.6875, 0.4062, 0.625, 0.4375, 0.625, 0.4375, 0.1875, 0.4062, 0.125, 0.4375, 0.125, 0.4375, 0.5625, 0.4062, 0.625, 0.4062, 0.5625, 0.4375, 0.125, 0.4062, 0.0625, 0.4375, 0.0625, 0.4375, 0.5625, 0.4062, 0.5, 0.4375, 0.5, 0.4375, 0.9375, 0.4219, 1.0, 0.4062, 0.9375, 0.4219, 0.0, 0.4375, 0.0625, 0.4062, 0.0625, 0.4375, 0.4375, 0.4062, 0.5, 0.4062, 0.4375, 0.4375, 0.9375, 0.4062, 0.875, 0.4375, 0.875, 0.4062, 0.1875, 0.375, 0.125, 0.4062, 0.125, 0.4062, 0.5625, 0.375, 0.625, 0.375, 0.5625, 0.4062, 0.0625, 0.375, 0.125, 0.375, 0.0625, 0.4062, 0.5625, 0.375, 0.5, 0.4062, 0.5, 0.4062, 0.9375, 0.3906, 1.0, 0.375, 0.9375, 0.3906, 0.0, 0.4062, 0.0625, 0.375, 0.0625, 0.4062, 0.5, 0.375, 0.4375, 0.4062, 0.4375, 0.4062, 0.9375, 0.375, 0.875, 0.4062, 0.875, 0.4062, 0.4375, 0.375, 0.375, 0.4062, 0.375, 0.4062, 0.875, 0.375, 0.8125, 0.4062, 0.8125, 0.4062, 0.375, 0.375, 0.3125, 0.4062, 0.3125, 0.4062, 0.8125, 0.375, 0.75, 0.4062, 0.75, 0.4062, 0.3125, 0.375, 0.25, 0.4062, 0.25, 0.4062, 0.75, 0.375, 0.6875, 0.4062, 0.6875, 0.4062, 0.1875, 0.375, 0.25, 0.375, 0.1875, 0.4062, 0.6875, 0.375, 0.625, 0.4062, 0.625, 0.375, 0.3125, 0.3437, 0.375, 0.3437, 0.3125, 0.375, 0.75, 0.3437, 0.8125, 0.3437, 0.75, 0.375, 0.3125, 0.3437, 0.25, 0.375, 0.25, 0.375, 0.6875, 0.3437, 0.75, 0.3437, 0.6875, 0.375, 0.1875, 0.3437, 0.25, 0.3437, 0.1875, 0.375, 0.6875, 0.3437, 0.625, 0.375, 0.625, 0.375, 0.1875, 0.3437, 0.125, 0.375, 0.125, 0.375, 0.5625, 0.3437, 0.625, 0.3437, 0.5625, 0.375, 0.0625, 0.3437, 0.125, 0.3437, 0.0625, 0.375, 0.5625, 0.3437, 0.5, 0.375, 0.5, 0.375, 0.9375, 0.3594, 1.0, 0.3437, 0.9375, 0.3594, 0.0, 0.375, 0.0625, 0.3437, 0.0625, 0.375, 0.4375, 0.3437, 0.5, 0.3437, 0.4375, 0.375, 0.9375, 0.3437, 0.875, 0.375, 0.875, 0.375, 0.4375, 0.3437, 0.375, 0.375, 0.375, 0.375, 0.875, 0.3437, 0.8125, 0.375, 0.8125, 0.3437, 0.125, 0.3125, 0.0625, 0.3437, 0.0625, 0.3437, 0.5625, 0.3125, 0.5, 0.3437, 0.5, 0.3437, 0.9375, 0.3281, 1.0, 0.3125, 0.9375, 0.3281, 0.0, 0.3437, 0.0625, 0.3125, 0.0625, 0.3437, 0.5, 0.3125, 0.4375, 0.3437, 0.4375, 0.3437, 0.9375, 0.3125, 0.875, 0.3437, 0.875, 0.3437, 0.4375, 0.3125, 0.375, 0.3437, 0.375, 0.3437, 0.8125, 0.3125, 0.875, 0.3125, 0.8125, 0.3437, 0.3125, 0.3125, 0.375, 0.3125, 0.3125, 0.3437, 0.8125, 0.3125, 0.75, 0.3437, 0.75, 0.3437, 0.3125, 0.3125, 0.25, 0.3437, 0.25, 0.3437, 0.75, 0.3125, 0.6875, 0.3437, 0.6875, 0.3437, 0.1875, 0.3125, 0.25, 0.3125, 0.1875, 0.3437, 0.6875, 0.3125, 0.625, 0.3437, 0.625, 0.3437, 0.1875, 0.3125, 0.125, 0.3437, 0.125, 0.3437, 0.5625, 0.3125, 0.625, 0.3125, 0.5625, 0.3125, 0.8125, 0.2812, 0.75, 0.3125, 0.75, 0.3125, 0.3125, 0.2812, 0.25, 0.3125, 0.25, 0.3125, 0.75, 0.2812, 0.6875, 0.3125, 0.6875, 0.3125, 0.25, 0.2812, 0.1875, 0.3125, 0.1875, 0.3125, 0.6875, 0.2812, 0.625, 0.3125, 0.625, 0.3125, 0.1875, 0.2812, 0.125, 0.3125, 0.125, 0.3125, 0.5625, 0.2812, 0.625, 0.2812, 0.5625, 0.3125, 0.0625, 0.2812, 0.125, 0.2812, 0.0625, 0.3125, 0.5625, 0.2812, 0.5, 0.3125, 0.5, 0.3125, 0.9375, 0.2969, 1.0, 0.2812, 0.9375, 0.2969, 0.0, 0.3125, 0.0625, 0.2812, 0.0625, 0.3125, 0.5, 0.2812, 0.4375, 0.3125, 0.4375, 0.3125, 0.9375, 0.2812, 0.875, 0.3125, 0.875, 0.3125, 0.4375, 0.2812, 0.375, 0.3125, 0.375, 0.3125, 0.875, 0.2812, 0.8125, 0.3125, 0.8125, 0.3125, 0.3125, 0.2812, 0.375, 0.2812, 0.3125, 0.2812, 0.5625, 0.25, 0.5, 0.2812, 0.5, 0.2812, 0.9375, 0.2656, 1.0, 0.25, 0.9375, 0.2656, 0.0, 0.2812, 0.0625, 0.25, 0.0625, 0.2812, 0.5, 0.25, 0.4375, 0.2812, 0.4375, 0.2812, 0.9375, 0.25, 0.875, 0.2812, 0.875, 0.2812, 0.4375, 0.25, 0.375, 0.2812, 0.375, 0.2812, 0.8125, 0.25, 0.875, 0.25, 0.8125, 0.2812, 0.3125, 0.25, 0.375, 0.25, 0.3125, 0.2812, 0.75, 0.25, 0.8125, 0.25, 0.75, 0.2812, 0.3125, 0.25, 0.25, 0.2812, 0.25, 0.2812, 0.75, 0.25, 0.6875, 0.2812, 0.6875, 0.2812, 0.1875, 0.25, 0.25, 0.25, 0.1875, 0.2812, 0.6875, 0.25, 0.625, 0.2812, 0.625, 0.2812, 0.1875, 0.25, 0.125, 0.2812, 0.125, 0.2812, 0.5625, 0.25, 0.625, 0.25, 0.5625, 0.2812, 0.0625, 0.25, 0.125, 0.25, 0.0625, 0.25, 0.3125, 0.2187, 0.25, 0.25, 0.25, 0.25, 0.6875, 0.2187, 0.75, 0.2187, 0.6875, 0.25, 0.25, 0.2188, 0.1875, 0.25, 0.1875, 0.25, 0.6875, 0.2188, 0.625, 0.25, 0.625, 0.25, 0.1875, 0.2188, 0.125, 0.25, 0.125, 0.25, 0.5625, 0.2188, 0.625, 0.2187, 0.5625, 0.25, 0.125, 0.2188, 0.0625, 0.25, 0.0625, 0.25, 0.5625, 0.2187, 0.5, 0.25, 0.5, 0.25, 0.9375, 0.2344, 1.0, 0.2188, 0.9375, 0.2344, 0.0, 0.25, 0.0625, 0.2188, 0.0625, 0.25, 0.5, 0.2187, 0.4375, 0.25, 0.4375, 0.25, 0.9375, 0.2188, 0.875, 0.25, 0.875, 0.25, 0.4375, 0.2188, 0.375, 0.25, 0.375, 0.25, 0.875, 0.2188, 0.8125, 0.25, 0.8125, 0.25, 0.3125, 0.2188, 0.375, 0.2187, 0.3125, 0.25, 0.75, 0.2188, 0.8125, 0.2187, 0.75, 0.2188, 0.9375, 0.2031, 1.0, 0.1875, 0.9375, 0.2031, 0.0, 0.2188, 0.0625, 0.1875, 0.0625, 0.2187, 0.4375, 0.1875, 0.5, 0.1875, 0.4375, 0.2188, 0.9375, 0.1875, 0.875, 0.2188, 0.875, 0.2187, 0.4375, 0.1875, 0.375, 0.2188, 0.375, 0.2188, 0.875, 0.1875, 0.8125, 0.2188, 0.8125, 0.2187, 0.3125, 0.1875, 0.375, 0.1875, 0.3125, 0.2187, 0.75, 0.1875, 0.8125, 0.1875, 0.75, 0.2187, 0.3125, 0.1875, 0.25, 0.2187, 0.25, 0.2187, 0.6875, 0.1875, 0.75, 0.1875, 0.6875, 0.2187, 0.25, 0.1875, 0.1875, 0.2188, 0.1875, 0.2187, 0.6875, 0.1875, 0.625, 0.2188, 0.625, 0.2188, 0.125, 0.1875, 0.1875, 0.1875, 0.125, 0.2187, 0.5625, 0.1875, 0.625, 0.1875, 0.5625, 0.2188, 0.0625, 0.1875, 0.125, 0.1875, 0.0625, 0.2187, 0.5625, 0.1875, 0.5, 0.2187, 0.5, 0.1875, 0.6875, 0.1563, 0.75, 0.1562, 0.6875, 0.1875, 0.1875, 0.1563, 0.25, 0.1563, 0.1875, 0.1875, 0.6875, 0.1563, 0.625, 0.1875, 0.625, 0.1875, 0.1875, 0.1563, 0.125, 0.1875, 0.125, 0.1875, 0.5625, 0.1563, 0.625, 0.1562, 0.5625, 0.1875, 0.0625, 0.1563, 0.125, 0.1563, 0.0625, 0.1875, 0.5625, 0.1562, 0.5, 0.1875, 0.5, 0.1875, 0.9375, 0.1719, 1.0, 0.1563, 0.9375, 0.1719, 0.0, 0.1875, 0.0625, 0.1563, 0.0625, 0.1875, 0.5, 0.1562, 0.4375, 0.1875, 0.4375, 0.1875, 0.9375, 0.1563, 0.875, 0.1875, 0.875, 0.1875, 0.4375, 0.1563, 0.375, 0.1875, 0.375, 0.1875, 0.875, 0.1563, 0.8125, 0.1875, 0.8125, 0.1875, 0.3125, 0.1563, 0.375, 0.1562, 0.3125, 0.1875, 0.8125, 0.1563, 0.75, 0.1875, 0.75, 0.1875, 0.3125, 0.1563, 0.25, 0.1875, 0.25, 0.1562, 0.5, 0.125, 0.4375, 0.1562, 0.4375, 0.1563, 0.9375, 0.125, 0.875, 0.1563, 0.875, 0.1562, 0.4375, 0.125, 0.375, 0.1563, 0.375, 0.1563, 0.875, 0.125, 0.8125, 0.1563, 0.8125, 0.1562, 0.3125, 0.125, 0.375, 0.125, 0.3125, 0.1563, 0.75, 0.125, 0.8125, 0.125, 0.75, 0.1562, 0.3125, 0.125, 0.25, 0.1563, 0.25, 0.1562, 0.6875, 0.125, 0.75, 0.125, 0.6875, 0.1563, 0.25, 0.125, 0.1875, 0.1563, 0.1875, 0.1562, 0.6875, 0.125, 0.625, 0.1563, 0.625, 0.1563, 0.1875, 0.125, 0.125, 0.1563, 0.125, 0.1562, 0.5625, 0.125, 0.625, 0.125, 0.5625, 0.1563, 0.125, 0.125, 0.0625, 0.1563, 0.0625, 0.1562, 0.5, 0.125, 0.5625, 0.125, 0.5, 0.1563, 0.9375, 0.1406, 1.0, 0.125, 0.9375, 0.1406, 0.0, 0.1563, 0.0625, 0.125, 0.0625, 0.125, 0.25, 0.09375, 0.1875, 0.125, 0.1875, 0.125, 0.6875, 0.09375, 0.625, 0.125, 0.625, 0.125, 0.125, 0.09375, 0.1875, 0.09375, 0.125, 0.125, 0.5625, 0.09375, 0.625, 0.09375, 0.5625, 0.125, 0.125, 0.09375, 0.0625, 0.125, 0.0625, 0.125, 0.5625, 0.09375, 0.5, 0.125, 0.5, 0.125, 0.9375, 0.1094, 1.0, 0.09375, 0.9375, 0.1094, 0.0, 0.125, 0.0625, 0.09375, 0.0625, 0.125, 0.5, 0.09375, 0.4375, 0.125, 0.4375, 0.125, 0.9375, 0.09375, 0.875, 0.125, 0.875, 0.125, 0.4375, 0.09375, 0.375, 0.125, 0.375, 0.125, 0.875, 0.09375, 0.8125, 0.125, 0.8125, 0.125, 0.3125, 0.09375, 0.375, 0.09375, 0.3125, 0.125, 0.75, 0.09375, 0.8125, 0.09375, 0.75, 0.125, 0.3125, 0.09375, 0.25, 0.125, 0.25, 0.125, 0.6875, 0.09375, 0.75, 0.09375, 0.6875, 0.09375, 0.4375, 0.0625, 0.375, 0.09375, 0.375, 0.09375, 0.875, 0.0625, 0.8125, 0.09375, 0.8125, 0.09375, 0.3125, 0.0625, 0.375, 0.0625, 0.3125, 0.09375, 0.75, 0.0625, 0.8125, 0.0625, 0.75, 0.09375, 0.25, 0.0625, 0.3125, 0.0625, 0.25, 0.09375, 0.6875, 0.0625, 0.75, 0.0625, 0.6875, 0.09375, 0.25, 0.0625, 0.1875, 0.09375, 0.1875, 0.09375, 0.6875, 0.0625, 0.625, 0.09375, 0.625, 0.09375, 0.125, 0.0625, 0.1875, 0.0625, 0.125, 0.09375, 0.5625, 0.0625, 0.625, 0.0625, 0.5625, 0.09375, 0.0625, 0.0625, 0.125, 0.0625, 0.0625, 0.09375, 0.5625, 0.0625, 0.5, 0.09375, 0.5, 0.09375, 0.9375, 0.07813, 1.0, 0.0625, 0.9375, 0.07813, 0.0, 0.09375, 0.0625, 0.0625, 0.0625, 0.09375, 0.5, 0.0625, 0.4375, 0.09375, 0.4375, 0.09375, 0.9375, 0.0625, 0.875, 0.09375, 0.875, 0.0625, 0.125, 0.03125, 0.1875, 0.03125, 0.125, 0.0625, 0.5625, 0.03125, 0.625, 0.03125, 0.5625, 0.0625, 0.125, 0.03125, 0.0625, 0.0625, 0.0625, 0.0625, 0.5625, 0.03125, 0.5, 0.0625, 0.5, 0.0625, 0.9375, 0.04688, 1.0, 0.03125, 0.9375, 0.04688, 0.0, 0.0625, 0.0625, 0.03125, 0.0625, 0.0625, 0.5, 0.03125, 0.4375, 0.0625, 0.4375, 0.0625, 0.875, 0.03125, 0.9375, 0.03125, 0.875, 0.0625, 0.4375, 0.03125, 0.375, 0.0625, 0.375, 0.0625, 0.875, 0.03125, 0.8125, 0.0625, 0.8125, 0.0625, 0.3125, 0.03125, 0.375, 0.03125, 0.3125, 0.0625, 0.75, 0.03125, 0.8125, 0.03125, 0.75, 0.0625, 0.3125, 0.03125, 0.25, 0.0625, 0.25, 0.0625, 0.6875, 0.03125, 0.75, 0.03125, 0.6875, 0.0625, 0.25, 0.03125, 0.1875, 0.0625, 0.1875, 0.0625, 0.6875, 0.03125, 0.625, 0.0625, 0.625, 0.03125, 0.875, 5.96e-08, 0.8125, 0.03125, 0.8125, 0.03125, 0.3125, 5.96e-08, 0.375, 0.0, 0.3125, 0.03125, 0.75, 5.96e-08, 0.8125, 0.0, 0.75, 0.03125, 0.3125, 0.0, 0.25, 0.03125, 0.25, 0.03125, 0.75, 0.0, 0.6875, 0.03125, 0.6875, 0.03125, 0.1875, 0.0, 0.25, 5.96e-08, 0.1875, 0.03125, 0.6875, 5.96e-08, 0.625, 0.03125, 0.625, 0.03125, 0.125, 5.96e-08, 0.1875, 8.941e-08, 0.125, 0.03125, 0.5625, 5.96e-08, 0.625, 0.0, 0.5625, 0.03125, 0.125, 2.384e-07, 0.0625, 0.03125, 0.0625, 0.03125, 0.5625, 0.0, 0.5, 0.03125, 0.5, 0.03125, 0.9375, 0.01563, 1.0, 2.384e-07, 0.9375, 0.01563, 0.0, 0.03125, 0.0625, 2.384e-07, 0.0625, 0.03125, 0.4375, 0.0, 0.5, 0.0, 0.4375, 0.03125, 0.875, 2.384e-07, 0.9375, 8.941e-08, 0.875, 0.03125, 0.4375, 5.96e-08, 0.375, 0.03125, 0.375, 1.0, 0.5625, 0.9688, 0.625, 0.9688, 0.5625, 1.0, 0.125, 0.9688, 0.0625, 1.0, 0.0625, 1.0, 0.5625, 0.9688, 0.5, 1.0, 0.5, 1.0, 0.9375, 0.9844, 1.0, 0.9688, 0.9375, 0.9844, 0.0, 1.0, 0.0625, 0.9688, 0.0625, 1.0, 0.4375, 0.9688, 0.5, 0.9688, 0.4375, 1.0, 0.875, 0.9688, 0.9375, 0.9688, 0.875, 1.0, 0.4375, 0.9688, 0.375, 1.0, 0.375, 1.0, 0.875, 0.9688, 0.8125, 1.0, 0.8125, 1.0, 0.3125, 0.9688, 0.375, 0.9688, 0.3125, 1.0, 0.75, 0.9688, 0.8125, 0.9688, 0.75, 1.0, 0.3125, 0.9688, 0.25, 1.0, 0.25, 1.0, 0.6875, 0.9688, 0.75, 0.9688, 0.6875, 1.0, 0.25, 0.9688, 0.1875, 1.0, 0.1875, 1.0, 0.6875, 0.9688, 0.625, 1.0, 0.625, 1.0, 0.125, 0.9688, 0.1875, 0.9688, 0.125, 0.9688, 0.3125, 0.9375, 0.375, 0.9375, 0.3125, 0.9688, 0.75, 0.9375, 0.8125, 0.9375, 0.75, 0.9688, 0.3125, 0.9375, 0.25, 0.9688, 0.25, 0.9688, 0.75, 0.9375, 0.6875, 0.9688, 0.6875, 0.9688, 0.25, 0.9375, 0.1875, 0.9688, 0.1875, 0.9688, 0.6875, 0.9375, 0.625, 0.9688, 0.625, 0.9688, 0.125, 0.9375, 0.1875, 0.9375, 0.125, 0.9688, 0.5625, 0.9375, 0.625, 0.9375, 0.5625, 0.9688, 0.125, 0.9375, 0.0625, 0.9688, 0.0625, 0.9688, 0.5625, 0.9375, 0.5, 0.9688, 0.5, 0.9688, 0.9375, 0.9531, 1.0, 0.9375, 0.9375, 0.9531, 0.0, 0.9688, 0.0625, 0.9375, 0.0625, 0.9688, 0.5, 0.9375, 0.4375, 0.9688, 0.4375, 0.9688, 0.9375, 0.9375, 0.875, 0.9688, 0.875, 0.9688, 0.4375, 0.9375, 0.375, 0.9688, 0.375, 0.9688, 0.875, 0.9375, 0.8125, 0.9688, 0.8125, 0.9375, 0.125, 0.9063, 0.0625, 0.9375, 0.0625, 0.9375, 0.5625, 0.9062, 0.5, 0.9375, 0.5, 0.9375, 0.9375, 0.9219, 1.0, 0.9063, 0.9375, 0.9219, 0.0, 0.9375, 0.0625, 0.9063, 0.0625, 0.9375, 0.4375, 0.9062, 0.5, 0.9062, 0.4375, 0.9375, 0.9375, 0.9063, 0.875, 0.9375, 0.875, 0.9375, 0.4375, 0.9062, 0.375, 0.9375, 0.375, 0.9375, 0.8125, 0.9063, 0.875, 0.9062, 0.8125, 0.9375, 0.3125, 0.9062, 0.375, 0.9062, 0.3125, 0.9375, 0.75, 0.9062, 0.8125, 0.9062, 0.75, 0.9375, 0.3125, 0.9062, 0.25, 0.9375, 0.25, 0.9375, 0.6875, 0.9062, 0.75, 0.9062, 0.6875, 0.9375, 0.25, 0.9062, 0.1875, 0.9375, 0.1875, 0.9375, 0.6875, 0.9062, 0.625, 0.9375, 0.625, 0.9375, 0.125, 0.9062, 0.1875, 0.9063, 0.125, 0.9375, 0.5625, 0.9062, 0.625, 0.9062, 0.5625, 0.9062, 0.8125, 0.875, 0.75, 0.9062, 0.75, 0.9062, 0.3125, 0.875, 0.25, 0.9062, 0.25, 0.9062, 0.6875, 0.875, 0.75, 0.875, 0.6875, 0.9062, 0.25, 0.875, 0.1875, 0.9062, 0.1875, 0.9062, 0.6875, 0.875, 0.625, 0.9062, 0.625, 0.9062, 0.1875, 0.875, 0.125, 0.9063, 0.125, 0.9062, 0.5625, 0.875, 0.625, 0.875, 0.5625, 0.9063, 0.125, 0.875, 0.0625, 0.9063, 0.0625, 0.9062, 0.5625, 0.875, 0.5, 0.9062, 0.5, 0.9063, 0.9375, 0.8906, 1.0, 0.875, 0.9375, 0.8906, 0.0, 0.9063, 0.0625, 0.875, 0.0625, 0.9062, 0.4375, 0.875, 0.5, 0.875, 0.4375, 0.9063, 0.9375, 0.875, 0.875, 0.9063, 0.875, 0.9062, 0.4375, 0.875, 0.375, 0.9062, 0.375, 0.9063, 0.875, 0.875, 0.8125, 0.9062, 0.8125, 0.9062, 0.3125, 0.875, 0.375, 0.875, 0.3125, 0.875, 0.5, 0.8438, 0.5625, 0.8438, 0.5, 0.875, 0.9375, 0.8594, 1.0, 0.8438, 0.9375, 0.8594, 0.0, 0.875, 0.0625, 0.8438, 0.0625, 0.875, 0.5, 0.8438, 0.4375, 0.875, 0.4375, 0.875, 0.9375, 0.8438, 0.875, 0.875, 0.875, 0.875, 0.4375, 0.8438, 0.375, 0.875, 0.375, 0.875, 0.875, 0.8438, 0.8125, 0.875, 0.8125, 0.875, 0.3125, 0.8438, 0.375, 0.8438, 0.3125, 0.875, 0.8125, 0.8438, 0.75, 0.875, 0.75, 0.875, 0.3125, 0.8438, 0.25, 0.875, 0.25, 0.875, 0.6875, 0.8438, 0.75, 0.8438, 0.6875, 0.875, 0.1875, 0.8438, 0.25, 0.8438, 0.1875, 0.875, 0.6875, 0.8438, 0.625, 0.875, 0.625, 0.875, 0.1875, 0.8438, 0.125, 0.875, 0.125, 0.875, 0.5625, 0.8438, 0.625, 0.8438, 0.5625, 0.875, 0.125, 0.8438, 0.0625, 0.875, 0.0625, 0.8438, 0.3125, 0.8125, 0.25, 0.8438, 0.25, 0.8438, 0.6875, 0.8125, 0.75, 0.8125, 0.6875, 0.8438, 0.25, 0.8125, 0.1875, 0.8438, 0.1875, 0.8438, 0.6875, 0.8125, 0.625, 0.8438, 0.625, 0.8438, 0.1875, 0.8125, 0.125, 0.8438, 0.125, 0.8438, 0.5625, 0.8125, 0.625, 0.8125, 0.5625, 0.8438, 0.125, 0.8125, 0.0625, 0.8438, 0.0625, 0.8438, 0.5625, 0.8125, 0.5, 0.8438, 0.5, 0.8438, 0.9375, 0.8281, 1.0, 0.8125, 0.9375, 0.8281, 0.0, 0.8438, 0.0625, 0.8125, 0.0625, 0.8438, 0.5, 0.8125, 0.4375, 0.8438, 0.4375, 0.8438, 0.875, 0.8125, 0.9375, 0.8125, 0.875, 0.8438, 0.4375, 0.8125, 0.375, 0.8438, 0.375, 0.8438, 0.8125, 0.8125, 0.875, 0.8125, 0.8125, 0.8438, 0.3125, 0.8125, 0.375, 0.8125, 0.3125, 0.8438, 0.75, 0.8125, 0.8125, 0.8125, 0.75, 0.7969, 0.0, 0.8125, 0.0625, 0.7812, 0.0625, 0.8125, 0.5, 0.7812, 0.4375, 0.8125, 0.4375, 0.8125, 0.9375, 0.7812, 0.875, 0.8125, 0.875, 0.8125, 0.4375, 0.7812, 0.375, 0.8125, 0.375, 0.8125, 0.875, 0.7812, 0.8125, 0.8125, 0.8125, 0.8125, 0.3125, 0.7812, 0.375, 0.7812, 0.3125, 0.8125, 0.8125, 0.7812, 0.75, 0.8125, 0.75, 0.8125, 0.3125, 0.7812, 0.25, 0.8125, 0.25, 0.8125, 0.6875, 0.7812, 0.75, 0.7812, 0.6875, 0.8125, 0.25, 0.7812, 0.1875, 0.8125, 0.1875, 0.8125, 0.6875, 0.7812, 0.625, 0.8125, 0.625, 0.8125, 0.1875, 0.7812, 0.125, 0.8125, 0.125, 0.8125, 0.5625, 0.7812, 0.625, 0.7812, 0.5625, 0.8125, 0.0625, 0.7812, 0.125, 0.7812, 0.0625, 0.8125, 0.5625, 0.7812, 0.5, 0.8125, 0.5, 0.8125, 0.9375, 0.7969, 1.0, 0.7812, 0.9375, 0.7812, 0.25, 0.75, 0.1875, 0.7812, 0.1875, 0.7812, 0.625, 0.75, 0.6875, 0.75, 0.625, 0.7812, 0.1875, 0.75, 0.125, 0.7812, 0.125, 0.7812, 0.5625, 0.75, 0.625, 0.75, 0.5625, 0.7812, 0.125, 0.75, 0.0625, 0.7812, 0.0625, 0.7812, 0.5, 0.75, 0.5625, 0.75, 0.5, 0.7812, 0.9375, 0.7656, 1.0, 0.75, 0.9375, 0.7656, 0.0, 0.7812, 0.0625, 0.75, 0.0625, 0.7812, 0.5, 0.75, 0.4375, 0.7812, 0.4375, 0.7812, 0.875, 0.75, 0.9375, 0.75, 0.875, 0.7812, 0.4375, 0.75, 0.375, 0.7812, 0.375, 0.7812, 0.8125, 0.75, 0.875, 0.75, 0.8125, 0.7812, 0.3125, 0.75, 0.375, 0.75, 0.3125, 0.7812, 0.75, 0.75, 0.8125, 0.75, 0.75, 0.7812, 0.3125, 0.75, 0.25, 0.7812, 0.25, 0.7812, 0.6875, 0.75, 0.75, 0.75, 0.6875, 0.75, 0.75, 0.7188, 0.75, 0.7188, 0.6875, 0.75, 0.25, 0.7188, 0.25, 0.7188, 0.1875, 0.75, 0.6875, 0.7188, 0.6875, 0.7188, 0.625, 0.75, 0.1875, 0.7188, 0.1875, 0.7188, 0.125, 0.75, 0.625, 0.7188, 0.625, 0.7188, 0.5625, 0.75, 0.125, 0.7188, 0.125, 0.7187, 0.0625, 0.75, 0.5625, 0.7188, 0.5625, 0.7188, 0.5, 0.75, 0.5, 0.7188, 0.5, 0.7188, 0.4375, 0.75, 0.9375, 0.7187, 0.9375, 0.7188, 0.875, 0.75, 0.4375, 0.7188, 0.4375, 0.7188, 0.375, 0.75, 0.8125, 0.75, 0.875, 0.7188, 0.875, 0.75, 0.375, 0.7188, 0.375, 0.7188, 0.3125, 0.75, 0.8125, 0.7188, 0.8125, 0.7188, 0.75, 0.75, 0.3125, 0.7188, 0.3125, 0.7188, 0.25, 0.7188, 0.375, 0.6875, 0.375, 0.6875, 0.3125, 0.7188, 0.8125, 0.6875, 0.8125, 0.6875, 0.75, 0.7188, 0.25, 0.7188, 0.3125, 0.6875, 0.3125, 0.7188, 0.75, 0.6875, 0.75, 0.6875, 0.6875, 0.7188, 0.25, 0.6875, 0.25, 0.6875, 0.1875, 0.7188, 0.6875, 0.6875, 0.6875, 0.6875, 0.625, 0.7188, 0.1875, 0.6875, 0.1875, 0.6875, 0.125, 0.7188, 0.625, 0.6875, 0.625, 0.6875, 0.5625, 0.7188, 0.125, 0.6875, 0.125, 0.6875, 0.0625, 0.7188, 0.5625, 0.6875, 0.5625, 0.6875, 0.5, 0.7188, 0.4375, 0.7188, 0.5, 0.6875, 0.5, 0.7187, 0.9375, 0.6875, 0.9375, 0.6875, 0.875, 0.7188, 0.375, 0.7188, 0.4375, 0.6875, 0.4375, 0.7188, 0.875, 0.6875, 0.875, 0.6875, 0.8125, 0.6875, 0.125, 0.6562, 0.125, 0.6562, 0.0625, 0.6875, 0.5625, 0.6562, 0.5625, 0.6562, 0.5, 0.6875, 0.5, 0.6562, 0.5, 0.6562, 0.4375, 0.6875, 0.9375, 0.6562, 0.9375, 0.6562, 0.875, 0.6875, 0.4375, 0.6562, 0.4375, 0.6562, 0.375, 0.6875, 0.875, 0.6562, 0.875, 0.6562, 0.8125, 0.6875, 0.3125, 0.6875, 0.375, 0.6562, 0.375, 0.6875, 0.8125, 0.6562, 0.8125, 0.6562, 0.75, 0.6875, 0.25, 0.6875, 0.3125, 0.6562, 0.3125, 0.6875, 0.75, 0.6562, 0.75, 0.6562, 0.6875, 0.6875, 0.25, 0.6562, 0.25, 0.6562, 0.1875, 0.6875, 0.6875, 0.6562, 0.6875, 0.6562, 0.625, 0.6875, 0.1875, 0.6562, 0.1875, 0.6562, 0.125, 0.6875, 0.5625, 0.6875, 0.625, 0.6562, 0.625, 0.6562, 0.3125, 0.625, 0.3125, 0.625, 0.25, 0.6562, 0.75, 0.625, 0.75, 0.625, 0.6875, 0.6562, 0.25, 0.625, 0.25, 0.625, 0.1875, 0.6562, 0.6875, 0.625, 0.6875, 0.625, 0.625, 0.6562, 0.1875, 0.625, 0.1875, 0.625, 0.125, 0.6562, 0.625, 0.625, 0.625, 0.625, 0.5625, 0.6562, 0.125, 0.625, 0.125, 0.625, 0.0625, 0.6562, 0.5, 0.6562, 0.5625, 0.625, 0.5625, 0.6562, 0.5, 0.625, 0.5, 0.625, 0.4375, 0.6562, 0.9375, 0.625, 0.9375, 0.625, 0.875, 0.6562, 0.4375, 0.625, 0.4375, 0.625, 0.375, 0.6562, 0.875, 0.625, 0.875, 0.625, 0.8125, 0.6562, 0.3125, 0.6562, 0.375, 0.625, 0.375, 0.6562, 0.8125, 0.625, 0.8125, 0.625, 0.75, 0.625, 0.5, 0.5937, 0.5, 0.5937, 0.4375, 0.625, 0.9375, 0.5937, 0.9375, 0.5937, 0.875, 0.625, 0.4375, 0.5937, 0.4375, 0.5938, 0.375, 0.625, 0.875, 0.5937, 0.875, 0.5937, 0.8125, 0.625, 0.3125, 0.625, 0.375, 0.5938, 0.375, 0.625, 0.8125, 0.5937, 0.8125, 0.5937, 0.75, 0.625, 0.3125, 0.5937, 0.3125, 0.5937, 0.25, 0.625, 0.6875, 0.625, 0.75, 0.5937, 0.75, 0.625, 0.1875, 0.625, 0.25, 0.5937, 0.25, 0.625, 0.6875, 0.5937, 0.6875, 0.5937, 0.625, 0.625, 0.125, 0.625, 0.1875, 0.5937, 0.1875, 0.625, 0.625, 0.5937, 0.625, 0.5937, 0.5625, 0.625, 0.125, 0.5937, 0.125, 0.5937, 0.0625, 0.625, 0.5, 0.625, 0.5625, 0.5937, 0.5625, 0.5937, 0.6875, 0.5937, 0.75, 0.5625, 0.75, 0.5937, 0.25, 0.5625, 0.25, 0.5625, 0.1875, 0.5937, 0.6875, 0.5625, 0.6875, 0.5625, 0.625, 0.5937, 0.125, 0.5937, 0.1875, 0.5625, 0.1875, 0.5937, 0.5625, 0.5937, 0.625, 0.5625, 0.625, 0.5937, 0.125, 0.5625, 0.125, 0.5625, 0.0625, 0.5937, 0.5625, 0.5625, 0.5625, 0.5625, 0.5, 0.5937, 0.5, 0.5625, 0.5, 0.5625, 0.4375, 0.5937, 0.9375, 0.5625, 0.9375, 0.5625, 0.875, 0.5937, 0.4375, 0.5625, 0.4375, 0.5625, 0.375, 0.5937, 0.875, 0.5625, 0.875, 0.5625, 0.8125, 0.5937, 0.3125, 0.5938, 0.375, 0.5625, 0.375, 0.5937, 0.8125, 0.5625, 0.8125, 0.5625, 0.75, 0.5937, 0.25, 0.5937, 0.3125, 0.5625, 0.3125, 0.5625, 0.5, 0.5312, 0.5, 0.5312, 0.4375, 0.5625, 0.9375, 0.5312, 0.9375, 0.5312, 0.875, 0.5625, 0.4375, 0.5312, 0.4375, 0.5312, 0.375, 0.5625, 0.875, 0.5312, 0.875, 0.5312, 0.8125, 0.5625, 0.3125, 0.5625, 0.375, 0.5312, 0.375, 0.5625, 0.75, 0.5625, 0.8125, 0.5312, 0.8125, 0.5625, 0.25, 0.5625, 0.3125, 0.5312, 0.3125, 0.5625, 0.75, 0.5312, 0.75, 0.5312, 0.6875, 0.5625, 0.25, 0.5312, 0.25, 0.5312, 0.1875, 0.5625, 0.6875, 0.5312, 0.6875, 0.5312, 0.625, 0.5625, 0.1875, 0.5312, 0.1875, 0.5312, 0.125, 0.5625, 0.5625, 0.5625, 0.625, 0.5312, 0.625, 0.5625, 0.0625, 0.5625, 0.125, 0.5312, 0.125, 0.5625, 0.5625, 0.5312, 0.5625, 0.5312, 0.5, 0.5312, 0.1875, 0.5312, 0.25, 0.5, 0.25, 0.5312, 0.6875, 0.5, 0.6875, 0.5, 0.625, 0.5312, 0.125, 0.5312, 0.1875, 0.5, 0.1875, 0.5312, 0.5625, 0.5312, 0.625, 0.5, 0.625, 0.5312, 0.0625, 0.5312, 0.125, 0.5, 0.125, 0.5312, 0.5625, 0.5, 0.5625, 0.5, 0.5, 0.5312, 0.4375, 0.5312, 0.5, 0.5, 0.5, 0.5312, 0.9375, 0.5, 0.9375, 0.5, 0.875, 0.5312, 0.4375, 0.5, 0.4375, 0.5, 0.375, 0.5312, 0.875, 0.5, 0.875, 0.5, 0.8125, 0.5312, 0.3125, 0.5312, 0.375, 0.5, 0.375, 0.5312, 0.8125, 0.5, 0.8125, 0.5, 0.75, 0.5312, 0.3125, 0.5, 0.3125, 0.5, 0.25, 0.5312, 0.75, 0.5, 0.75, 0.5, 0.6875, 0.5, 0.875, 0.5, 0.9375, 0.4687, 0.9375, 0.5, 0.4375, 0.4687, 0.4375, 0.4687, 0.375, 0.5, 0.875, 0.4687, 0.875, 0.4687, 0.8125, 0.5, 0.3125, 0.5, 0.375, 0.4687, 0.375, 0.5, 0.8125, 0.4687, 0.8125, 0.4687, 0.75, 0.5, 0.3125, 0.4687, 0.3125, 0.4687, 0.25, 0.5, 0.6875, 0.5, 0.75, 0.4687, 0.75, 0.5, 0.1875, 0.5, 0.25, 0.4687, 0.25, 0.5, 0.6875, 0.4687, 0.6875, 0.4687, 0.625, 0.5, 0.1875, 0.4687, 0.1875, 0.4687, 0.125, 0.5, 0.5625, 0.5, 0.625, 0.4687, 0.625, 0.5, 0.0625, 0.5, 0.125, 0.4687, 0.125, 0.5, 0.5625, 0.4687, 0.5625, 0.4687, 0.5, 0.5, 0.5, 0.4687, 0.5, 0.4687, 0.4375, 0.4687, 0.6875, 0.4375, 0.6875, 0.4375, 0.625, 0.4687, 0.125, 0.4687, 0.1875, 0.4375, 0.1875, 0.4687, 0.5625, 0.4687, 0.625, 0.4375, 0.625, 0.4687, 0.125, 0.4375, 0.125, 0.4375, 0.0625, 0.4687, 0.5625, 0.4375, 0.5625, 0.4375, 0.5, 0.4687, 0.5, 0.4375, 0.5, 0.4375, 0.4375, 0.4687, 0.9375, 0.4375, 0.9375, 0.4375, 0.875, 0.4687, 0.4375, 0.4375, 0.4375, 0.4375, 0.375, 0.4687, 0.8125, 0.4687, 0.875, 0.4375, 0.875, 0.4687, 0.3125, 0.4687, 0.375, 0.4375, 0.375, 0.4687, 0.8125, 0.4375, 0.8125, 0.4375, 0.75, 0.4687, 0.3125, 0.4375, 0.3125, 0.4375, 0.25, 0.4687, 0.75, 0.4375, 0.75, 0.4375, 0.6875, 0.4687, 0.25, 0.4375, 0.25, 0.4375, 0.1875, 0.4375, 0.4375, 0.4062, 0.4375, 0.4062, 0.375, 0.4375, 0.875, 0.4062, 0.875, 0.4062, 0.8125, 0.4375, 0.3125, 0.4375, 0.375, 0.4062, 0.375, 0.4375, 0.8125, 0.4062, 0.8125, 0.4062, 0.75, 0.4375, 0.3125, 0.4062, 0.3125, 0.4062, 0.25, 0.4375, 0.6875, 0.4375, 0.75, 0.4062, 0.75, 0.4375, 0.1875, 0.4375, 0.25, 0.4062, 0.25, 0.4375, 0.6875, 0.4062, 0.6875, 0.4062, 0.625, 0.4375, 0.1875, 0.4062, 0.1875, 0.4062, 0.125, 0.4375, 0.5625, 0.4375, 0.625, 0.4062, 0.625, 0.4375, 0.125, 0.4062, 0.125, 0.4062, 0.0625, 0.4375, 0.5625, 0.4062, 0.5625, 0.4062, 0.5, 0.4375, 0.4375, 0.4375, 0.5, 0.4062, 0.5, 0.4375, 0.9375, 0.4062, 0.9375, 0.4062, 0.875, 0.4062, 0.1875, 0.375, 0.1875, 0.375, 0.125, 0.4062, 0.5625, 0.4062, 0.625, 0.375, 0.625, 0.4062, 0.0625, 0.4062, 0.125, 0.375, 0.125, 0.4062, 0.5625, 0.375, 0.5625, 0.375, 0.5, 0.4062, 0.5, 0.375, 0.5, 0.375, 0.4375, 0.4062, 0.9375, 0.375, 0.9375, 0.375, 0.875, 0.4062, 0.4375, 0.375, 0.4375, 0.375, 0.375, 0.4062, 0.875, 0.375, 0.875, 0.375, 0.8125, 0.4062, 0.375, 0.375, 0.375, 0.375, 0.3125, 0.4062, 0.8125, 0.375, 0.8125, 0.375, 0.75, 0.4062, 0.3125, 0.375, 0.3125, 0.375, 0.25, 0.4062, 0.75, 0.375, 0.75, 0.375, 0.6875, 0.4062, 0.1875, 0.4062, 0.25, 0.375, 0.25, 0.4062, 0.6875, 0.375, 0.6875, 0.375, 0.625, 0.375, 0.3125, 0.375, 0.375, 0.3437, 0.375, 0.375, 0.75, 0.375, 0.8125, 0.3437, 0.8125, 0.375, 0.3125, 0.3437, 0.3125, 0.3437, 0.25, 0.375, 0.6875, 0.375, 0.75, 0.3437, 0.75, 0.375, 0.1875, 0.375, 0.25, 0.3437, 0.25, 0.375, 0.6875, 0.3437, 0.6875, 0.3437, 0.625, 0.375, 0.1875, 0.3437, 0.1875, 0.3437, 0.125, 0.375, 0.5625, 0.375, 0.625, 0.3437, 0.625, 0.375, 0.0625, 0.375, 0.125, 0.3437, 0.125, 0.375, 0.5625, 0.3437, 0.5625, 0.3437, 0.5, 0.375, 0.4375, 0.375, 0.5, 0.3437, 0.5, 0.375, 0.9375, 0.3437, 0.9375, 0.3437, 0.875, 0.375, 0.4375, 0.3437, 0.4375, 0.3437, 0.375, 0.375, 0.875, 0.3437, 0.875, 0.3437, 0.8125, 0.3437, 0.125, 0.3125, 0.125, 0.3125, 0.0625, 0.3437, 0.5625, 0.3125, 0.5625, 0.3125, 0.5, 0.3437, 0.5, 0.3125, 0.5, 0.3125, 0.4375, 0.3437, 0.9375, 0.3125, 0.9375, 0.3125, 0.875, 0.3437, 0.4375, 0.3125, 0.4375, 0.3125, 0.375, 0.3437, 0.8125, 0.3437, 0.875, 0.3125, 0.875, 0.3437, 0.3125, 0.3437, 0.375, 0.3125, 0.375, 0.3437, 0.8125, 0.3125, 0.8125, 0.3125, 0.75, 0.3437, 0.3125, 0.3125, 0.3125, 0.3125, 0.25, 0.3437, 0.75, 0.3125, 0.75, 0.3125, 0.6875, 0.3437, 0.1875, 0.3437, 0.25, 0.3125, 0.25, 0.3437, 0.6875, 0.3125, 0.6875, 0.3125, 0.625, 0.3437, 0.1875, 0.3125, 0.1875, 0.3125, 0.125, 0.3437, 0.5625, 0.3437, 0.625, 0.3125, 0.625, 0.3125, 0.8125, 0.2812, 0.8125, 0.2812, 0.75, 0.3125, 0.3125, 0.2812, 0.3125, 0.2812, 0.25, 0.3125, 0.75, 0.2812, 0.75, 0.2812, 0.6875, 0.3125, 0.25, 0.2812, 0.25, 0.2812, 0.1875, 0.3125, 0.6875, 0.2812, 0.6875, 0.2812, 0.625, 0.3125, 0.1875, 0.2812, 0.1875, 0.2812, 0.125, 0.3125, 0.5625, 0.3125, 0.625, 0.2812, 0.625, 0.3125, 0.0625, 0.3125, 0.125, 0.2812, 0.125, 0.3125, 0.5625, 0.2812, 0.5625, 0.2812, 0.5, 0.3125, 0.5, 0.2812, 0.5, 0.2812, 0.4375, 0.3125, 0.9375, 0.2812, 0.9375, 0.2812, 0.875, 0.3125, 0.4375, 0.2812, 0.4375, 0.2812, 0.375, 0.3125, 0.875, 0.2812, 0.875, 0.2812, 0.8125, 0.3125, 0.3125, 0.3125, 0.375, 0.2812, 0.375, 0.2812, 0.5625, 0.25, 0.5625, 0.25, 0.5, 0.2812, 0.5, 0.25, 0.5, 0.25, 0.4375, 0.2812, 0.9375, 0.25, 0.9375, 0.25, 0.875, 0.2812, 0.4375, 0.25, 0.4375, 0.25, 0.375, 0.2812, 0.8125, 0.2812, 0.875, 0.25, 0.875, 0.2812, 0.3125, 0.2812, 0.375, 0.25, 0.375, 0.2812, 0.75, 0.2812, 0.8125, 0.25, 0.8125, 0.2812, 0.3125, 0.25, 0.3125, 0.25, 0.25, 0.2812, 0.75, 0.25, 0.75, 0.25, 0.6875, 0.2812, 0.1875, 0.2812, 0.25, 0.25, 0.25, 0.2812, 0.6875, 0.25, 0.6875, 0.25, 0.625, 0.2812, 0.1875, 0.25, 0.1875, 0.25, 0.125, 0.2812, 0.5625, 0.2812, 0.625, 0.25, 0.625, 0.2812, 0.0625, 0.2812, 0.125, 0.25, 0.125, 0.25, 0.3125, 0.2187, 0.3125, 0.2187, 0.25, 0.25, 0.6875, 0.25, 0.75, 0.2187, 0.75, 0.25, 0.25, 0.2187, 0.25, 0.2188, 0.1875, 0.25, 0.6875, 0.2187, 0.6875, 0.2188, 0.625, 0.25, 0.1875, 0.2188, 0.1875, 0.2188, 0.125, 0.25, 0.5625, 0.25, 0.625, 0.2188, 0.625, 0.25, 0.125, 0.2188, 0.125, 0.2188, 0.0625, 0.25, 0.5625, 0.2187, 0.5625, 0.2187, 0.5, 0.25, 0.5, 0.2187, 0.5, 0.2187, 0.4375, 0.25, 0.9375, 0.2188, 0.9375, 0.2188, 0.875, 0.25, 0.4375, 0.2187, 0.4375, 0.2188, 0.375, 0.25, 0.875, 0.2188, 0.875, 0.2188, 0.8125, 0.25, 0.3125, 0.25, 0.375, 0.2188, 0.375, 0.25, 0.75, 0.25, 0.8125, 0.2188, 0.8125, 0.2187, 0.4375, 0.2187, 0.5, 0.1875, 0.5, 0.2188, 0.9375, 0.1875, 0.9375, 0.1875, 0.875, 0.2187, 0.4375, 0.1875, 0.4375, 0.1875, 0.375, 0.2188, 0.875, 0.1875, 0.875, 0.1875, 0.8125, 0.2187, 0.3125, 0.2188, 0.375, 0.1875, 0.375, 0.2187, 0.75, 0.2188, 0.8125, 0.1875, 0.8125, 0.2187, 0.3125, 0.1875, 0.3125, 0.1875, 0.25, 0.2187, 0.6875, 0.2187, 0.75, 0.1875, 0.75, 0.2187, 0.25, 0.1875, 0.25, 0.1875, 0.1875, 0.2187, 0.6875, 0.1875, 0.6875, 0.1875, 0.625, 0.2188, 0.125, 0.2188, 0.1875, 0.1875, 0.1875, 0.2187, 0.5625, 0.2188, 0.625, 0.1875, 0.625, 0.2188, 0.0625, 0.2188, 0.125, 0.1875, 0.125, 0.2187, 0.5625, 0.1875, 0.5625, 0.1875, 0.5, 0.1875, 0.6875, 0.1875, 0.75, 0.1563, 0.75, 0.1875, 0.1875, 0.1875, 0.25, 0.1563, 0.25, 0.1875, 0.6875, 0.1562, 0.6875, 0.1563, 0.625, 0.1875, 0.1875, 0.1563, 0.1875, 0.1563, 0.125, 0.1875, 0.5625, 0.1875, 0.625, 0.1563, 0.625, 0.1875, 0.0625, 0.1875, 0.125, 0.1563, 0.125, 0.1875, 0.5625, 0.1562, 0.5625, 0.1562, 0.5, 0.1875, 0.5, 0.1562, 0.5, 0.1562, 0.4375, 0.1875, 0.9375, 0.1563, 0.9375, 0.1563, 0.875, 0.1875, 0.4375, 0.1562, 0.4375, 0.1563, 0.375, 0.1875, 0.875, 0.1563, 0.875, 0.1563, 0.8125, 0.1875, 0.3125, 0.1875, 0.375, 0.1563, 0.375, 0.1875, 0.8125, 0.1563, 0.8125, 0.1563, 0.75, 0.1875, 0.3125, 0.1562, 0.3125, 0.1563, 0.25, 0.1562, 0.5, 0.125, 0.5, 0.125, 0.4375, 0.1563, 0.9375, 0.125, 0.9375, 0.125, 0.875, 0.1562, 0.4375, 0.125, 0.4375, 0.125, 0.375, 0.1563, 0.875, 0.125, 0.875, 0.125, 0.8125, 0.1562, 0.3125, 0.1563, 0.375, 0.125, 0.375, 0.1563, 0.75, 0.1563, 0.8125, 0.125, 0.8125, 0.1562, 0.3125, 0.125, 0.3125, 0.125, 0.25, 0.1562, 0.6875, 0.1563, 0.75, 0.125, 0.75, 0.1563, 0.25, 0.125, 0.25, 0.125, 0.1875, 0.1562, 0.6875, 0.125, 0.6875, 0.125, 0.625, 0.1563, 0.1875, 0.125, 0.1875, 0.125, 0.125, 0.1562, 0.5625, 0.1563, 0.625, 0.125, 0.625, 0.1563, 0.125, 0.125, 0.125, 0.125, 0.0625, 0.1562, 0.5, 0.1562, 0.5625, 0.125, 0.5625, 0.125, 0.25, 0.09375, 0.25, 0.09375, 0.1875, 0.125, 0.6875, 0.09375, 0.6875, 0.09375, 0.625, 0.125, 0.125, 0.125, 0.1875, 0.09375, 0.1875, 0.125, 0.5625, 0.125, 0.625, 0.09375, 0.625, 0.125, 0.125, 0.09375, 0.125, 0.09375, 0.0625, 0.125, 0.5625, 0.09375, 0.5625, 0.09375, 0.5, 0.125, 0.5, 0.09375, 0.5, 0.09375, 0.4375, 0.125, 0.9375, 0.09375, 0.9375, 0.09375, 0.875, 0.125, 0.4375, 0.09375, 0.4375, 0.09375, 0.375, 0.125, 0.875, 0.09375, 0.875, 0.09375, 0.8125, 0.125, 0.3125, 0.125, 0.375, 0.09375, 0.375, 0.125, 0.75, 0.125, 0.8125, 0.09375, 0.8125, 0.125, 0.3125, 0.09375, 0.3125, 0.09375, 0.25, 0.125, 0.6875, 0.125, 0.75, 0.09375, 0.75, 0.09375, 0.4375, 0.0625, 0.4375, 0.0625, 0.375, 0.09375, 0.875, 0.0625, 0.875, 0.0625, 0.8125, 0.09375, 0.3125, 0.09375, 0.375, 0.0625, 0.375, 0.09375, 0.75, 0.09375, 0.8125, 0.0625, 0.8125, 0.09375, 0.25, 0.09375, 0.3125, 0.0625, 0.3125, 0.09375, 0.6875, 0.09375, 0.75, 0.0625, 0.75, 0.09375, 0.25, 0.0625, 0.25, 0.0625, 0.1875, 0.09375, 0.6875, 0.0625, 0.6875, 0.0625, 0.625, 0.09375, 0.125, 0.09375, 0.1875, 0.0625, 0.1875, 0.09375, 0.5625, 0.09375, 0.625, 0.0625, 0.625, 0.09375, 0.0625, 0.09375, 0.125, 0.0625, 0.125, 0.09375, 0.5625, 0.0625, 0.5625, 0.0625, 0.5, 0.09375, 0.5, 0.0625, 0.5, 0.0625, 0.4375, 0.09375, 0.9375, 0.0625, 0.9375, 0.0625, 0.875, 0.0625, 0.125, 0.0625, 0.1875, 0.03125, 0.1875, 0.0625, 0.5625, 0.0625, 0.625, 0.03125, 0.625, 0.0625, 0.125, 0.03125, 0.125, 0.03125, 0.0625, 0.0625, 0.5625, 0.03125, 0.5625, 0.03125, 0.5, 0.0625, 0.5, 0.03125, 0.5, 0.03125, 0.4375, 0.0625, 0.875, 0.0625, 0.9375, 0.03125, 0.9375, 0.0625, 0.4375, 0.03125, 0.4375, 0.03125, 0.375, 0.0625, 0.875, 0.03125, 0.875, 0.03125, 0.8125, 0.0625, 0.3125, 0.0625, 0.375, 0.03125, 0.375, 0.0625, 0.75, 0.0625, 0.8125, 0.03125, 0.8125, 0.0625, 0.3125, 0.03125, 0.3125, 0.03125, 0.25, 0.0625, 0.6875, 0.0625, 0.75, 0.03125, 0.75, 0.0625, 0.25, 0.03125, 0.25, 0.03125, 0.1875, 0.0625, 0.6875, 0.03125, 0.6875, 0.03125, 0.625, 0.03125, 0.875, 8.941e-08, 0.875, 5.96e-08, 0.8125, 0.03125, 0.3125, 0.03125, 0.375, 5.96e-08, 0.375, 0.03125, 0.75, 0.03125, 0.8125, 5.96e-08, 0.8125, 0.03125, 0.3125, 0.0, 0.3125, 0.0, 0.25, 0.03125, 0.75, 0.0, 0.75, 0.0, 0.6875, 0.03125, 0.1875, 0.03125, 0.25, 0.0, 0.25, 0.03125, 0.6875, 0.0, 0.6875, 5.96e-08, 0.625, 0.03125, 0.125, 0.03125, 0.1875, 5.96e-08, 0.1875, 0.03125, 0.5625, 0.03125, 0.625, 5.96e-08, 0.625, 0.03125, 0.125, 8.941e-08, 0.125, 2.384e-07, 0.0625, 0.03125, 0.5625, 0.0, 0.5625, 0.0, 0.5, 0.03125, 0.4375, 0.03125, 0.5, 0.0, 0.5, 0.03125, 0.875, 0.03125, 0.9375, 2.384e-07, 0.9375, 0.03125, 0.4375, 0.0, 0.4375, 5.96e-08, 0.375, 1.0, 0.5625, 1.0, 0.625, 0.9688, 0.625, 1.0, 0.125, 0.9688, 0.125, 0.9688, 0.0625, 1.0, 0.5625, 0.9688, 0.5625, 0.9688, 0.5, 1.0, 0.4375, 1.0, 0.5, 0.9688, 0.5, 1.0, 0.875, 1.0, 0.9375, 0.9688, 0.9375, 1.0, 0.4375, 0.9688, 0.4375, 0.9688, 0.375, 1.0, 0.875, 0.9688, 0.875, 0.9688, 0.8125, 1.0, 0.3125, 1.0, 0.375, 0.9688, 0.375, 1.0, 0.75, 1.0, 0.8125, 0.9688, 0.8125, 1.0, 0.3125, 0.9688, 0.3125, 0.9688, 0.25, 1.0, 0.6875, 1.0, 0.75, 0.9688, 0.75, 1.0, 0.25, 0.9688, 0.25, 0.9688, 0.1875, 1.0, 0.6875, 0.9688, 0.6875, 0.9688, 0.625, 1.0, 0.125, 1.0, 0.1875, 0.9688, 0.1875, 0.9688, 0.3125, 0.9688, 0.375, 0.9375, 0.375, 0.9688, 0.75, 0.9688, 0.8125, 0.9375, 0.8125, 0.9688, 0.3125, 0.9375, 0.3125, 0.9375, 0.25, 0.9688, 0.75, 0.9375, 0.75, 0.9375, 0.6875, 0.9688, 0.25, 0.9375, 0.25, 0.9375, 0.1875, 0.9688, 0.6875, 0.9375, 0.6875, 0.9375, 0.625, 0.9688, 0.125, 0.9688, 0.1875, 0.9375, 0.1875, 0.9688, 0.5625, 0.9688, 0.625, 0.9375, 0.625, 0.9688, 0.125, 0.9375, 0.125, 0.9375, 0.0625, 0.9688, 0.5625, 0.9375, 0.5625, 0.9375, 0.5, 0.9688, 0.5, 0.9375, 0.5, 0.9375, 0.4375, 0.9688, 0.9375, 0.9375, 0.9375, 0.9375, 0.875, 0.9688, 0.4375, 0.9375, 0.4375, 0.9375, 0.375, 0.9688, 0.875, 0.9375, 0.875, 0.9375, 0.8125, 0.9375, 0.125, 0.9063, 0.125, 0.9063, 0.0625, 0.9375, 0.5625, 0.9062, 0.5625, 0.9062, 0.5, 0.9375, 0.4375, 0.9375, 0.5, 0.9062, 0.5, 0.9375, 0.9375, 0.9063, 0.9375, 0.9063, 0.875, 0.9375, 0.4375, 0.9062, 0.4375, 0.9062, 0.375, 0.9375, 0.8125, 0.9375, 0.875, 0.9063, 0.875, 0.9375, 0.3125, 0.9375, 0.375, 0.9062, 0.375, 0.9375, 0.75, 0.9375, 0.8125, 0.9062, 0.8125, 0.9375, 0.3125, 0.9062, 0.3125, 0.9062, 0.25, 0.9375, 0.6875, 0.9375, 0.75, 0.9062, 0.75, 0.9375, 0.25, 0.9062, 0.25, 0.9062, 0.1875, 0.9375, 0.6875, 0.9062, 0.6875, 0.9062, 0.625, 0.9375, 0.125, 0.9375, 0.1875, 0.9062, 0.1875, 0.9375, 0.5625, 0.9375, 0.625, 0.9062, 0.625, 0.9062, 0.8125, 0.875, 0.8125, 0.875, 0.75, 0.9062, 0.3125, 0.875, 0.3125, 0.875, 0.25, 0.9062, 0.6875, 0.9062, 0.75, 0.875, 0.75, 0.9062, 0.25, 0.875, 0.25, 0.875, 0.1875, 0.9062, 0.6875, 0.875, 0.6875, 0.875, 0.625, 0.9062, 0.1875, 0.875, 0.1875, 0.875, 0.125, 0.9062, 0.5625, 0.9062, 0.625, 0.875, 0.625, 0.9063, 0.125, 0.875, 0.125, 0.875, 0.0625, 0.9062, 0.5625, 0.875, 0.5625, 0.875, 0.5, 0.9062, 0.4375, 0.9062, 0.5, 0.875, 0.5, 0.9063, 0.9375, 0.875, 0.9375, 0.875, 0.875, 0.9062, 0.4375, 0.875, 0.4375, 0.875, 0.375, 0.9063, 0.875, 0.875, 0.875, 0.875, 0.8125, 0.9062, 0.3125, 0.9062, 0.375, 0.875, 0.375, 0.875, 0.5, 0.875, 0.5625, 0.8438, 0.5625, 0.875, 0.5, 0.8438, 0.5, 0.8438, 0.4375, 0.875, 0.9375, 0.8438, 0.9375, 0.8438, 0.875, 0.875, 0.4375, 0.8438, 0.4375, 0.8438, 0.375, 0.875, 0.875, 0.8438, 0.875, 0.8438, 0.8125, 0.875, 0.3125, 0.875, 0.375, 0.8438, 0.375, 0.875, 0.8125, 0.8438, 0.8125, 0.8438, 0.75, 0.875, 0.3125, 0.8438, 0.3125, 0.8438, 0.25, 0.875, 0.6875, 0.875, 0.75, 0.8438, 0.75, 0.875, 0.1875, 0.875, 0.25, 0.8438, 0.25, 0.875, 0.6875, 0.8438, 0.6875, 0.8438, 0.625, 0.875, 0.1875, 0.8438, 0.1875, 0.8438, 0.125, 0.875, 0.5625, 0.875, 0.625, 0.8438, 0.625, 0.875, 0.125, 0.8438, 0.125, 0.8438, 0.0625, 0.8438, 0.3125, 0.8125, 0.3125, 0.8125, 0.25, 0.8438, 0.6875, 0.8438, 0.75, 0.8125, 0.75, 0.8438, 0.25, 0.8125, 0.25, 0.8125, 0.1875, 0.8438, 0.6875, 0.8125, 0.6875, 0.8125, 0.625, 0.8438, 0.1875, 0.8125, 0.1875, 0.8125, 0.125, 0.8438, 0.5625, 0.8438, 0.625, 0.8125, 0.625, 0.8438, 0.125, 0.8125, 0.125, 0.8125, 0.0625, 0.8438, 0.5625, 0.8125, 0.5625, 0.8125, 0.5, 0.8438, 0.5, 0.8125, 0.5, 0.8125, 0.4375, 0.8438, 0.875, 0.8438, 0.9375, 0.8125, 0.9375, 0.8438, 0.4375, 0.8125, 0.4375, 0.8125, 0.375, 0.8438, 0.8125, 0.8438, 0.875, 0.8125, 0.875, 0.8438, 0.3125, 0.8438, 0.375, 0.8125, 0.375, 0.8438, 0.75, 0.8438, 0.8125, 0.8125, 0.8125, 0.8125, 0.5, 0.7812, 0.5, 0.7812, 0.4375, 0.8125, 0.9375, 0.7812, 0.9375, 0.7812, 0.875, 0.8125, 0.4375, 0.7812, 0.4375, 0.7812, 0.375, 0.8125, 0.875, 0.7812, 0.875, 0.7812, 0.8125, 0.8125, 0.3125, 0.8125, 0.375, 0.7812, 0.375, 0.8125, 0.8125, 0.7812, 0.8125, 0.7812, 0.75, 0.8125, 0.3125, 0.7812, 0.3125, 0.7812, 0.25, 0.8125, 0.6875, 0.8125, 0.75, 0.7812, 0.75, 0.8125, 0.25, 0.7812, 0.25, 0.7812, 0.1875, 0.8125, 0.6875, 0.7812, 0.6875, 0.7812, 0.625, 0.8125, 0.1875, 0.7812, 0.1875, 0.7812, 0.125, 0.8125, 0.5625, 0.8125, 0.625, 0.7812, 0.625, 0.8125, 0.0625, 0.8125, 0.125, 0.7812, 0.125, 0.8125, 0.5625, 0.7812, 0.5625, 0.7812, 0.5, 0.7812, 0.25, 0.75, 0.25, 0.75, 0.1875, 0.7812, 0.625, 0.7812, 0.6875, 0.75, 0.6875, 0.7812, 0.1875, 0.75, 0.1875, 0.75, 0.125, 0.7812, 0.5625, 0.7812, 0.625, 0.75, 0.625, 0.7812, 0.125, 0.75, 0.125, 0.75, 0.0625, 0.7812, 0.5, 0.7812, 0.5625, 0.75, 0.5625, 0.7812, 0.5, 0.75, 0.5, 0.75, 0.4375, 0.7812, 0.875, 0.7812, 0.9375, 0.75, 0.9375, 0.7812, 0.4375, 0.75, 0.4375, 0.75, 0.375, 0.7812, 0.8125, 0.7812, 0.875, 0.75, 0.875, 0.7812, 0.3125, 0.7812, 0.375, 0.75, 0.375, 0.7812, 0.75, 0.7812, 0.8125, 0.75, 0.8125, 0.7812, 0.3125, 0.75, 0.3125, 0.75, 0.25, 0.7812, 0.6875, 0.7812, 0.75, 0.75, 0.75])
me_sphere_001.use_remesh_fix_poles = True
me_sphere_001.use_remesh_preserve_attributes = False
me_sphere_001.use_mirror_vertex_groups = False
me_sphere_001.update()

# ---- objects
ob_light = bpy.data.objects.new('Light', light_light)
ob_camera = bpy.data.objects.new('Camera', cam_camera)
ob_sphere = bpy.data.objects.new('Sphere', me_sphere_001)

# ---- transforms, parenting, visibility, modifiers, constraints
ob_light.location = (4.076, 1.005, 5.904)
ob_light.rotation_euler = (0.6503, 0.05522, 1.866)
ob_light.lock_rotations_4d = False
ob_light.empty_display_type = 'ARROWS'
ob_light.color = (0.0, 0.0, 0.0, 0.0)
ob_light.lineart.crease_threshold = 0.0
ob_camera.location = (7.359, -6.926, 4.958)
ob_camera.rotation_euler = (1.109, 0.0, 0.8149)
ob_camera.lock_rotations_4d = False
ob_camera.empty_display_type = 'ARROWS'
ob_camera.color = (0.0, 0.0, 0.0, 0.0)
ob_camera.display_type = 'WIRE'
ob_camera.lineart.crease_threshold = 0.0
ob_sphere.location = (0.0, 0.0, 0.0)
ob_sphere.lineart.crease_threshold = 0.0

# ---- collection membership
col_collection.objects.link(ob_light)
col_collection.objects.link(ob_camera)
col_collection.objects.link(ob_sphere)

# ---- scene / render settings (as saved in the file)
scene.camera = ob_camera
scene.frame_start = 1; scene.frame_end = 250; scene.frame_set(1)
scene.render.engine = 'BLENDER_EEVEE_NEXT'
scene.cycles.use_denoising = False
scene.cycles.samples = 128
scene.cycles.sampling_pattern = 'TABULATED_SOBOL'
scene.cycles.use_adaptive_sampling = False
scene.cycles.use_light_tree = False
scene.view_settings.view_transform = 'Filmic'
bpy.context.view_layer.update()
